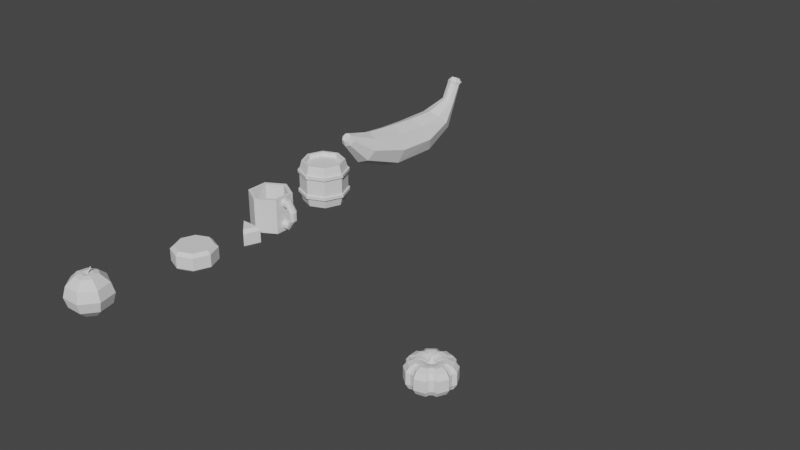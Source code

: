 # Source: Props_test.blend  (saved by Blender 2.91.10; exported with 4.5.12 LTS)
import bpy
from mathutils import Matrix  # noqa: F401  (used for matrix-valued properties, if any)

bpy.ops.wm.read_factory_settings(use_empty=True)
scene = bpy.context.scene
scene.name = 'Scene'

# ---- collections
col_collection = bpy.data.collections.new('Collection'); scene.collection.children.link(col_collection)

# ---- node groups
ng_auto_smooth = bpy.data.node_groups.new('Auto Smooth', 'GeometryNodeTree')
_s = ng_auto_smooth.interface.new_socket(name='Geometry', in_out='OUTPUT', socket_type='NodeSocketGeometry')
_s = ng_auto_smooth.interface.new_socket(name='Geometry', in_out='INPUT', socket_type='NodeSocketGeometry')
_s = ng_auto_smooth.interface.new_socket(name='Angle', in_out='INPUT', socket_type='NodeSocketFloat')
_s.subtype = 'ANGLE'
_s.min_value = 0.0
_s.max_value = 3.142
ng_auto_smooth.is_modifier = True
_N = ng_auto_smooth.nodes; _L = ng_auto_smooth.links
n0 = _N.new('NodeGroupOutput'); n0.name = 'Group Output'; n0.location = (480, -100)
n1 = _N.new('NodeGroupInput'); n1.name = 'Group Input'; n1.location = (-420, -300)
n2 = _N.new('NodeGroupInput'); n2.name = 'Group Input.001'; n2.location = (-60, -100)
n3 = _N.new('GeometryNodeSetShadeSmooth'); n3.name = 'Set Shade Smooth'; n3.location = (120, -100)
n3.domain = 'EDGE'
n4 = _N.new('GeometryNodeSetShadeSmooth'); n4.name = 'Set Shade Smooth.001'; n4.location = (300, -100)
n5 = _N.new('GeometryNodeInputMeshEdgeAngle'); n5.name = 'Edge Angle'; n5.location = (-420, -220)
n6 = _N.new('GeometryNodeInputEdgeSmooth'); n6.name = 'Is Edge Smooth'; n6.location = (-60, -160)
n7 = _N.new('GeometryNodeInputShadeSmooth'); n7.name = 'Is Face Smooth'; n7.location = (-240, -340)
n8 = _N.new('FunctionNodeBooleanMath'); n8.name = 'Boolean Math'; n8.location = (-60, -220)
n9 = _N.new('FunctionNodeCompare'); n9.name = 'Compare'; n9.location = (-240, -180)
n9.operation = 'LESS_EQUAL'
_L.new(n5.outputs[0], n9.inputs[0])
_L.new(n4.outputs[0], n0.inputs[0])
_L.new(n1.outputs[1], n9.inputs[1])
_L.new(n9.outputs[0], n8.inputs[0])
_L.new(n7.outputs[0], n8.inputs[1])
_L.new(n2.outputs[0], n3.inputs[0])
_L.new(n6.outputs[0], n3.inputs[1])
_L.new(n3.outputs[0], n4.inputs[0])
_L.new(n8.outputs[0], n3.inputs[2])
n0.is_active_output = True

# ---- world
world_world = bpy.data.worlds.new('World'); scene.world = world_world
world_world.use_nodes = True; world_world.node_tree.nodes.clear()
_N = world_world.node_tree.nodes; _L = world_world.node_tree.links
n0 = _N.new('ShaderNodeOutputWorld'); n0.name = 'World Output'; n0.location = (300, 300)
n1 = _N.new('ShaderNodeBackground'); n1.name = 'Background'; n1.location = (10, 300)
n1.inputs[0].default_value = (0.05088, 0.05088, 0.05088, 1.0)
_L.new(n1.outputs[0], n0.inputs[0])
n0.is_active_output = True
world_world.color = (0.05088, 0.05088, 0.05088)
world_world.use_sun_shadow = False
world_world.sun_shadow_jitter_overblur = 0.0

# ---- meshes
me_pumking = bpy.data.meshes.new('Pumking')
me_pumking.from_pydata([(0.0007974, 2.754, -0.3095), (0.0007979, 2.754, 0.3577), (1.205, 2.48, -0.3095), (1.205, 2.48, 0.3577), (2.171, 1.709, -0.3095), (2.171, 1.709, 0.3577), (2.707, 0.5966, -0.3095), (2.707, 0.5966, 0.3577), (2.707, -0.6386, -0.3095), (2.707, -0.6386, 0.3577), (2.171, -1.751, -0.3095), (2.171, -1.751, 0.3577), (1.205, -2.522, -0.3095), (1.205, -2.522, 0.3577), (0.0007979, -2.796, -0.3095), (0.0007984, -2.796, 0.3577), (-1.203, -2.522, -0.3095), (-1.203, -2.522, 0.3577), (-2.169, -1.751, -0.3095), (-2.169, -1.751, 0.3577), (-2.705, -0.6386, -0.3095), (-2.705, -0.6386, 0.3577), (-2.705, 0.5966, -0.3095), (-2.705, 0.5966, 0.3577), (-2.169, 1.709, -0.3095), (-2.169, 1.709, 0.3577), (-1.203, 2.48, -0.3095), (-1.203, 2.48, 0.3577), (2.429, 0.1848, -0.3095), (2.429, -0.2269, -0.3095), (2.429, -0.2269, 0.3577), (2.429, 0.1848, 0.3577), (1.658, -1.775, -0.3095), (1.336, -2.032, -0.3095), (1.336, -2.032, 0.3577), (1.658, -1.775, 0.3577), (-0.3389, -2.434, -0.3095), (-0.7403, -2.343, -0.3095), (-0.7403, -2.343, 0.3577), (-0.3388, -2.434, 0.3577), (-2.098, -1.26, -0.3095), (-2.276, -0.8892, -0.3095), (-2.276, -0.8892, 0.3577), (-2.098, -1.26, 0.3577), (-2.276, 0.8471, -0.3095), (-2.098, 1.218, -0.3095), (-2.098, 1.218, 0.3577), (-2.276, 0.8471, 0.3577), (-0.7403, 2.301, -0.3095), (-0.3389, 2.392, -0.3095), (-0.3388, 2.392, 0.3577), (-0.7403, 2.301, 0.3577), (1.354, 2.006, -0.3095), (1.676, 1.749, -0.3095), (1.676, 1.749, 0.3577), (1.354, 2.006, 0.3577), (1.032, 2.121, 0.6356), (0.0006172, 2.357, 0.6356), (1.16, 1.715, 0.6356), (2.318, 0.5082, 0.6356), (1.859, 1.461, 0.6356), (2.081, 0.1555, 0.6356), (1.859, -1.503, 0.6356), (2.318, -0.5499, 0.6356), (1.42, -1.524, 0.6356), (0.0006176, -2.398, 0.6356), (1.032, -2.163, 0.6356), (-0.2903, -2.088, 0.6356), (-1.858, -1.503, 0.6356), (-1.031, -2.163, 0.6356), (-1.797, -1.082, 0.6356), (-2.317, 0.5082, 0.6356), (-2.317, -0.5499, 0.6356), (-1.95, 0.7228, 0.6356), (-1.031, 2.121, 0.6356), (-1.858, 1.461, 0.6356), (-0.6342, 1.968, 0.6356), (2.081, -0.1972, 0.6356), (1.145, -1.743, 0.6356), (-0.6342, -2.01, 0.6356), (-1.95, -0.7645, 0.6356), (-1.797, 1.041, 0.6356), (-0.2903, 2.046, 0.6356), (1.435, 1.495, 0.6356), (0.0006324, 2.391, -0.6154), (1.047, 2.152, -0.6154), (1.456, 1.517, -0.6154), (1.886, 1.483, -0.6154), (2.352, 0.5158, -0.6154), (2.111, -0.1998, -0.6154), (2.352, -0.5576, -0.6154), (1.886, -1.525, -0.6154), (1.161, -1.768, -0.6154), (1.047, -2.194, -0.6154), (0.0006329, -2.433, -0.6154), (-0.6433, -2.038, -0.6154), (-1.046, -2.194, -0.6154), (-1.885, -1.525, -0.6154), (-1.978, -0.7753, -0.6154), (-2.351, -0.5576, -0.6154), (-2.351, 0.5158, -0.6154), (-1.823, 1.056, -0.6154), (-1.885, 1.483, -0.6154), (-1.046, 2.152, -0.6154), (-0.2945, 2.076, -0.6154), (2.111, 0.158, -0.6154), (1.441, -1.545, -0.6154), (-0.2945, -2.118, -0.6154), (-1.823, -1.098, -0.6154), (-1.978, 0.7335, -0.6154), (-0.6433, 1.997, -0.6154), (1.176, 1.74, -0.6154), (0.7455, 1.527, 0.7774), (0.0003177, 1.697, 0.7774), (0.8376, 1.234, 0.7774), (1.675, 0.3616, 0.7774), (1.343, 1.05, 0.7774), (1.503, 0.1068, 0.7774), (1.343, -1.091, 0.7774), (1.675, -0.4028, 0.7774), (1.026, -1.106, 0.7774), (0.0003177, -1.738, 0.7774), (0.7455, -1.568, 0.7774), (-0.2099, -1.514, 0.7774), (-1.342, -1.091, 0.7774), (-0.7449, -1.568, 0.7774), (-1.298, -0.7874, 0.7774), (-1.674, 0.3616, 0.7774), (-1.674, -0.4028, 0.7774), (-1.409, 0.5166, 0.7774), (-0.7449, 1.527, 0.7774), (-1.342, 1.05, 0.7774), (-0.4583, 1.416, 0.7774), (1.503, -0.148, 0.7774), (0.8267, -1.265, 0.7774), (-0.4583, -1.457, 0.7774), (-1.409, -0.5578, 0.7774), (-1.298, 0.7462, 0.7774), (-0.2099, 1.473, 0.7774), (1.037, 1.075, 0.7774), (0.0002905, 1.638, -0.7553), (0.7201, 1.474, -0.7553), (1.002, 1.038, -0.7553), (1.297, 1.014, -0.7553), (1.618, 0.3486, -0.7553), (1.452, -0.1436, -0.7553), (1.618, -0.3897, -0.7553), (1.297, -1.055, -0.7553), (0.7986, -1.223, -0.7553), (0.7201, -1.515, -0.7553), (0.000291, -1.68, -0.7553), (-0.4427, -1.408, -0.7553), (-0.7195, -1.515, -0.7553), (-1.297, -1.055, -0.7553), (-1.361, -0.5395, -0.7553), (-1.617, -0.3897, -0.7553), (-1.617, 0.3486, -0.7553), (-1.254, 0.7201, -0.7553), (-1.297, 1.014, -0.7553), (-0.7195, 1.474, -0.7553), (-0.2027, 1.422, -0.7553), (1.452, 0.1025, -0.7553), (0.991, -1.069, -0.7553), (-0.2027, -1.463, -0.7553), (-1.254, -0.7612, -0.7553), (-1.361, 0.4984, -0.7553), (-0.4427, 1.367, -0.7553), (0.8091, 1.191, -0.7553), (0.5266, 1.073, 0.7607), (8.882e-05, 1.193, 0.7607), (0.5917, 0.8658, 0.7607), (1.183, 0.2496, 0.7607), (0.9488, 0.7362, 0.7607), (1.062, 0.06962, 0.7607), (0.9488, -0.777, 0.7607), (1.183, -0.2904, 0.7607), (0.7247, -0.7874, 0.7607), (8.882e-05, -1.234, 0.7607), (0.5266, -1.114, 0.7607), (-0.1484, -1.076, 0.7607), (-0.9487, -0.777, 0.7607), (-0.5264, -1.114, 0.7607), (-0.9174, -0.5621, 0.7607), (-1.183, 0.2496, 0.7607), (-1.183, -0.2904, 0.7607), (-0.9955, 0.3592, 0.7607), (-0.5264, 1.073, 0.7607), (-0.9487, 0.7362, 0.7607), (-0.3239, 0.9947, 0.7607), (1.062, -0.1104, 0.7607), (0.584, -0.8997, 0.7607), (-0.3239, -1.035, 0.7607), (-0.9955, -0.4, 0.7607), (-0.9174, 0.5214, 0.7607), (-0.1484, 1.035, 0.7607), (0.7324, 0.7536, 0.7607), (0.2048, 0.4058, 0.634), (-0.0002474, 0.4526, 0.634), (0.2302, 0.3251, 0.634), (0.4606, 0.08509, 0.634), (0.3693, 0.2746, 0.634), (0.4133, 0.01497, 0.634), (0.3693, -0.3148, 0.634), (0.4606, -0.1253, 0.634), (0.282, -0.3189, 0.634), (-0.0002474, -0.4927, 0.634), (0.2048, -0.4459, 0.634), (-0.05809, -0.4311, 0.634), (-0.3698, -0.3148, 0.634), (-0.2053, -0.4459, 0.634), (-0.3576, -0.2311, 0.634), (-0.4611, 0.08509, 0.634), (-0.4611, -0.1253, 0.634), (-0.388, 0.1278, 0.634), (-0.2053, 0.4058, 0.634), (-0.3698, 0.2746, 0.634), (-0.1264, 0.3753, 0.634), (0.4133, -0.05515, 0.634), (0.2272, -0.3626, 0.634), (-0.1264, -0.4155, 0.634), (-0.388, -0.1679, 0.634), (-0.3576, 0.1909, 0.634), (-0.05809, 0.3909, 0.634), (0.285, 0.2814, 0.634), (-5.948e-05, 0.8674, -0.7488), (0.3851, 0.7795, -0.7488), (0.5356, 0.5459, -0.7488), (0.6939, 0.5332, -0.7488), (0.8653, 0.1773, -0.7488), (0.7765, -0.08609, -0.7488), (0.8653, -0.2178, -0.7488), (0.6939, -0.5737, -0.7488), (0.427, -0.6634, -0.7488), (0.3851, -0.82, -0.7488), (-5.948e-05, -0.9079, -0.7488), (-0.2371, -0.7627, -0.7488), (-0.3852, -0.82, -0.7488), (-0.694, -0.5737, -0.7488), (-0.7283, -0.2979, -0.7488), (-0.8654, -0.2178, -0.7488), (-0.8654, 0.1773, -0.7488), (-0.6712, 0.376, -0.7488), (-0.694, 0.5332, -0.7488), (-0.3852, 0.7795, -0.7488), (-0.1087, 0.7515, -0.7488), (0.7765, 0.04558, -0.7488), (0.53, -0.5813, -0.7488), (-0.1087, -0.792, -0.7488), (-0.6712, -0.4165, -0.7488), (-0.7283, 0.2574, -0.7488), (-0.2371, 0.7222, -0.7488), (0.4327, 0.628, -0.7488), (-0.0002836, 0.3738, -0.6805), (0.1706, 0.3348, -0.6805), (0.2374, 0.2312, -0.6805), (0.3077, 0.2255, -0.6805), (0.3837, 0.06759, -0.6805), (0.3443, -0.04927, -0.6805), (0.3837, -0.1077, -0.6805), (0.3077, -0.2656, -0.6805), (0.1892, -0.3055, -0.6805), (0.1706, -0.3749, -0.6805), (-0.0002836, -0.4139, -0.6805), (-0.1055, -0.3495, -0.6805), (-0.1712, -0.3749, -0.6805), (-0.3082, -0.2656, -0.6805), (-0.3234, -0.1433, -0.6805), (-0.3843, -0.1077, -0.6805), (-0.3843, 0.06759, -0.6805), (-0.2981, 0.1558, -0.6805), (-0.3082, 0.2255, -0.6805), (-0.1712, 0.3348, -0.6805), (-0.04849, 0.3224, -0.6805), (0.3443, 0.009161, -0.6805), (0.2349, -0.269, -0.6805), (-0.04849, -0.3625, -0.6805), (-0.2981, -0.1959, -0.6805), (-0.3234, 0.1031, -0.6805), (-0.1055, 0.3094, -0.6805), (0.1917, 0.2676, -0.6805), (0.1011, 0.1908, 0.7192), (-0.0003561, 0.2139, 0.7192), (0.1137, 0.1508, 0.7192), (0.2277, 0.03206, 0.7192), (0.1825, 0.1258, 0.7192), (0.2043, -0.002642, 0.7192), (0.1825, -0.1658, 0.7192), (0.2277, -0.07204, 0.7192), (0.1393, -0.1678, 0.7192), (-0.0003561, -0.2539, 0.7192), (0.1011, -0.2307, 0.7192), (-0.02898, -0.2234, 0.7192), (-0.1832, -0.1658, 0.7192), (-0.1018, -0.2307, 0.7192), (-0.1772, -0.1244, 0.7192), (-0.2284, 0.03206, 0.7192), (-0.2284, -0.07204, 0.7192), (-0.1923, 0.05317, 0.7192), (-0.1018, 0.1908, 0.7192), (-0.1832, 0.1258, 0.7192), (-0.06281, 0.1757, 0.7192), (0.2043, -0.03734, 0.7192), (0.1122, -0.1895, 0.7192), (-0.06281, -0.2157, 0.7192), (-0.1923, -0.09316, 0.7192), (-0.1772, 0.08444, 0.7192), (-0.02898, 0.1834, 0.7192), (0.1408, 0.1292, 0.7192), (0.07515, 0.3385, 0.9724), (0.01043, 0.354, 0.9687), (0.08231, 0.3152, 0.9781), (0.1529, 0.2441, 0.9953), (0.126, 0.2993, 0.9819), (0.1371, 0.2246, 1.0), (0.1194, 0.1307, 1.023), (0.1506, 0.184, 1.01), (0.09161, 0.1304, 1.023), (-0.0001291, 0.08358, 1.035), (0.06564, 0.09486, 1.032), (-0.01784, 0.1018, 1.03), (-0.1157, 0.1383, 1.021), (-0.06485, 0.09907, 1.031), (-0.1109, 0.1621, 1.016), (-0.1403, 0.2536, 0.9933), (-0.1426, 0.1934, 1.008), (-0.1166, 0.2651, 0.9905), (-0.05534, 0.3427, 0.9715), (-0.1091, 0.3069, 0.9803), (-0.03058, 0.3332, 0.9738), (0.1363, 0.2045, 1.005), (0.07368, 0.1185, 1.026), (-0.03942, 0.107, 1.029), (-0.1199, 0.1805, 1.011), (-0.1062, 0.2828, 0.9862), (-0.008662, 0.3369, 0.9729), (0.09927, 0.3021, 0.9813)], [], [(0, 1, 3, 2), (53, 54, 5, 4), (4, 5, 7, 6), (29, 30, 9, 8), (8, 9, 11, 10), (33, 34, 13, 12), (12, 13, 15, 14), (37, 38, 17, 16), (16, 17, 19, 18), (41, 42, 21, 20), (20, 21, 23, 22), (45, 46, 25, 24), (54, 55, 58, 83), (24, 25, 27, 26), (49, 50, 1, 0), (41, 20, 99, 98), (6, 7, 31, 28), (28, 31, 30, 29), (10, 11, 35, 32), (32, 35, 34, 33), (14, 15, 39, 36), (36, 39, 38, 37), (18, 19, 43, 40), (40, 43, 42, 41), (22, 23, 47, 44), (44, 47, 46, 45), (26, 27, 51, 48), (48, 51, 50, 49), (2, 3, 55, 52), (52, 55, 54, 53), (57, 82, 138, 113), (11, 9, 63, 62), (51, 27, 74, 76), (25, 46, 81, 75), (3, 1, 57, 56), (46, 47, 73, 81), (43, 19, 68, 70), (17, 38, 79, 69), (38, 39, 67, 79), (35, 11, 62, 64), (9, 30, 77, 63), (30, 31, 61, 77), (55, 3, 56, 58), (23, 21, 72, 71), (15, 13, 66, 65), (1, 50, 82, 57), (50, 51, 76, 82), (7, 5, 60, 59), (47, 23, 71, 73), (21, 42, 80, 72), (42, 43, 70, 80), (39, 15, 65, 67), (13, 34, 78, 66), (34, 35, 64, 78), (31, 7, 59, 61), (27, 25, 75, 74), (19, 17, 69, 68), (5, 54, 83, 60), (96, 97, 153, 152), (36, 37, 95, 107), (6, 28, 105, 88), (33, 12, 93, 92), (28, 29, 89, 105), (53, 4, 87, 86), (20, 22, 100, 99), (26, 48, 110, 103), (12, 14, 94, 93), (48, 49, 104, 110), (18, 40, 108, 97), (4, 6, 88, 87), (45, 24, 102, 101), (40, 41, 98, 108), (10, 32, 106, 91), (37, 16, 96, 95), (32, 33, 92, 106), (29, 8, 90, 89), (24, 26, 103, 102), (2, 52, 111, 85), (16, 18, 97, 96), (52, 53, 86, 111), (22, 44, 109, 100), (8, 10, 91, 90), (49, 0, 84, 104), (44, 45, 101, 109), (0, 2, 85, 84), (14, 36, 107, 94), (135, 123, 179, 191), (73, 71, 127, 129), (82, 76, 132, 138), (74, 75, 131, 130), (60, 83, 139, 116), (76, 74, 130, 132), (56, 57, 113, 112), (83, 58, 114, 139), (63, 77, 133, 119), (58, 56, 112, 114), (77, 61, 117, 133), (59, 60, 116, 115), (66, 78, 134, 122), (61, 59, 115, 117), (78, 64, 120, 134), (62, 63, 119, 118), (69, 79, 135, 125), (64, 62, 118, 120), (79, 67, 123, 135), (65, 66, 122, 121), (72, 80, 136, 128), (67, 65, 121, 123), (80, 70, 126, 136), (68, 69, 125, 124), (75, 81, 137, 131), (70, 68, 124, 126), (81, 73, 129, 137), (71, 72, 128, 127), (162, 148, 232, 246), (100, 109, 165, 156), (98, 99, 155, 154), (109, 101, 157, 165), (99, 100, 156, 155), (103, 110, 166, 159), (101, 102, 158, 157), (110, 104, 160, 166), (102, 103, 159, 158), (85, 111, 167, 141), (104, 84, 140, 160), (84, 85, 141, 140), (111, 86, 142, 167), (88, 105, 161, 144), (86, 87, 143, 142), (105, 89, 145, 161), (87, 88, 144, 143), (91, 106, 162, 147), (89, 90, 146, 145), (106, 92, 148, 162), (90, 91, 147, 146), (94, 107, 163, 150), (92, 93, 149, 148), (107, 95, 151, 163), (93, 94, 150, 149), (97, 108, 164, 153), (95, 96, 152, 151), (108, 98, 154, 164), (170, 168, 196, 198), (121, 122, 178, 177), (128, 136, 192, 184), (123, 121, 177, 179), (136, 126, 182, 192), (124, 125, 181, 180), (131, 137, 193, 187), (126, 124, 180, 182), (137, 129, 185, 193), (127, 128, 184, 183), (113, 138, 194, 169), (129, 127, 183, 185), (138, 132, 188, 194), (130, 131, 187, 186), (116, 139, 195, 172), (132, 130, 186, 188), (112, 113, 169, 168), (139, 114, 170, 195), (119, 133, 189, 175), (114, 112, 168, 170), (133, 117, 173, 189), (115, 116, 172, 171), (122, 134, 190, 178), (117, 115, 171, 173), (134, 120, 176, 190), (118, 119, 175, 174), (125, 135, 191, 181), (120, 118, 174, 176), (219, 207, 291, 303), (189, 173, 201, 217), (171, 172, 200, 199), (178, 190, 218, 206), (173, 171, 199, 201), (190, 176, 204, 218), (174, 175, 203, 202), (181, 191, 219, 209), (176, 174, 202, 204), (191, 179, 207, 219), (177, 178, 206, 205), (184, 192, 220, 212), (179, 177, 205, 207), (192, 182, 210, 220), (180, 181, 209, 208), (187, 193, 221, 215), (182, 180, 208, 210), (193, 185, 213, 221), (183, 184, 212, 211), (169, 194, 222, 197), (185, 183, 211, 213), (194, 188, 216, 222), (186, 187, 215, 214), (172, 195, 223, 200), (188, 186, 214, 216), (168, 169, 197, 196), (195, 170, 198, 223), (175, 189, 217, 203), (249, 241, 269, 277), (146, 147, 231, 230), (150, 163, 247, 234), (148, 149, 233, 232), (163, 151, 235, 247), (149, 150, 234, 233), (153, 164, 248, 237), (151, 152, 236, 235), (164, 154, 238, 248), (152, 153, 237, 236), (156, 165, 249, 240), (154, 155, 239, 238), (165, 157, 241, 249), (155, 156, 240, 239), (159, 166, 250, 243), (157, 158, 242, 241), (166, 160, 244, 250), (158, 159, 243, 242), (141, 167, 251, 225), (160, 140, 224, 244), (140, 141, 225, 224), (167, 142, 226, 251), (144, 161, 245, 228), (142, 143, 227, 226), (161, 145, 229, 245), (143, 144, 228, 227), (147, 162, 246, 231), (145, 146, 230, 229), (252, 253, 279, 254, 255, 256, 273, 257, 258, 259, 274, 260, 261, 262, 275, 263, 264, 265, 276, 266, 267, 268, 277, 269, 270, 271, 278, 272), (239, 240, 268, 267), (243, 250, 278, 271), (241, 242, 270, 269), (250, 244, 272, 278), (242, 243, 271, 270), (225, 251, 279, 253), (244, 224, 252, 272), (224, 225, 253, 252), (251, 226, 254, 279), (228, 245, 273, 256), (226, 227, 255, 254), (245, 229, 257, 273), (227, 228, 256, 255), (231, 246, 274, 259), (229, 230, 258, 257), (246, 232, 260, 274), (230, 231, 259, 258), (234, 247, 275, 262), (232, 233, 261, 260), (247, 235, 263, 275), (233, 234, 262, 261), (237, 248, 276, 265), (235, 236, 264, 263), (248, 238, 266, 276), (236, 237, 265, 264), (240, 249, 277, 268), (238, 239, 267, 266), (298, 299, 327, 326), (205, 206, 290, 289), (212, 220, 304, 296), (207, 205, 289, 291), (220, 210, 294, 304), (208, 209, 293, 292), (215, 221, 305, 299), (210, 208, 292, 294), (221, 213, 297, 305), (211, 212, 296, 295), (197, 222, 306, 281), (213, 211, 295, 297), (222, 216, 300, 306), (214, 215, 299, 298), (200, 223, 307, 284), (216, 214, 298, 300), (196, 197, 281, 280), (223, 198, 282, 307), (203, 217, 301, 287), (198, 196, 280, 282), (217, 201, 285, 301), (199, 200, 284, 283), (206, 218, 302, 290), (201, 199, 283, 285), (218, 204, 288, 302), (202, 203, 287, 286), (209, 219, 303, 293), (204, 202, 286, 288), (308, 309, 334, 328, 326, 327, 333, 325, 323, 324, 332, 322, 320, 321, 331, 319, 317, 318, 330, 316, 314, 315, 329, 313, 311, 312, 335, 310), (284, 307, 335, 312), (300, 298, 326, 328), (280, 281, 309, 308), (307, 282, 310, 335), (287, 301, 329, 315), (282, 280, 308, 310), (301, 285, 313, 329), (283, 284, 312, 311), (290, 302, 330, 318), (285, 283, 311, 313), (302, 288, 316, 330), (286, 287, 315, 314), (293, 303, 331, 321), (288, 286, 314, 316), (303, 291, 319, 331), (289, 290, 318, 317), (296, 304, 332, 324), (291, 289, 317, 319), (304, 294, 322, 332), (292, 293, 321, 320), (299, 305, 333, 327), (294, 292, 320, 322), (305, 297, 325, 333), (295, 296, 324, 323), (281, 306, 334, 309), (297, 295, 323, 325), (306, 300, 328, 334)])
_uv = me_pumking.uv_layers.new(name='UVMap')
_uv.uv.foreach_set('vector', [0.7049, 0.2585, 0.6688, 0.2585, 0.6688, 0.1917, 0.7049, 0.1917, 0.7049, 0.1426, 0.6688, 0.1426, 0.6688, 0.1158, 0.7049, 0.1158, 0.7049, 0.1158, 0.6688, 0.1158, 0.6688, 0.04908, 0.7049, 0.04908, 0.7049, 1.0, 0.6688, 1.0, 0.6688, 0.9732, 0.7049, 0.9732, 0.7049, 0.9732, 0.6688, 0.9732, 0.6688, 0.9064, 0.7049, 0.9064, 0.7049, 0.8565, 0.6688, 0.8565, 0.6688, 0.8291, 0.7049, 0.8291, 0.7049, 0.8291, 0.6688, 0.8291, 0.6688, 0.7623, 0.7049, 0.7623, 0.7049, 0.7132, 0.6688, 0.7132, 0.6688, 0.6864, 0.7049, 0.6864, 0.7049, 0.6864, 0.6688, 0.6864, 0.6688, 0.6197, 0.7049, 0.6197, 0.7049, 0.5706, 0.6688, 0.5706, 0.6688, 0.5438, 0.7049, 0.5438, 0.7049, 0.5438, 0.6688, 0.5438, 0.6688, 0.477, 0.7049, 0.477, 0.7049, 0.4279, 0.6688, 0.4279, 0.6688, 0.4011, 0.7049, 0.4011, 0.5739, 0.3395, 0.5524, 0.3451, 0.5478, 0.3215, 0.5663, 0.3166, 0.7049, 0.4011, 0.6688, 0.4011, 0.6688, 0.3344, 0.7049, 0.3344, 0.7049, 0.2853, 0.6688, 0.2853, 0.6688, 0.2585, 0.7049, 0.2585, 0.02359, 0.2588, 0.003931, 0.2405, 0.02892, 0.2347, 0.04601, 0.2505, 0.7049, 0.04908, 0.6688, 0.04908, 0.6688, 0.02225, 0.7049, 0.02225, 0.7049, 0.02225, 0.6688, 0.02225, 0.6688, 0.0, 0.7049, 5.858e-08, 0.7049, 0.9064, 0.6688, 0.9064, 0.6688, 0.8787, 0.7049, 0.8787, 0.7049, 0.8787, 0.6688, 0.8787, 0.6688, 0.8565, 0.7049, 0.8565, 0.7049, 0.7623, 0.6688, 0.7623, 0.6688, 0.7355, 0.7049, 0.7355, 0.7049, 0.7355, 0.6688, 0.7355, 0.6688, 0.7132, 0.7049, 0.7132, 0.7049, 0.6197, 0.6688, 0.6197, 0.6688, 0.5928, 0.7049, 0.5928, 0.7049, 0.5928, 0.6688, 0.5928, 0.6688, 0.5706, 0.7049, 0.5706, 0.7049, 0.477, 0.6688, 0.477, 0.6688, 0.4502, 0.7049, 0.4502, 0.7049, 0.4502, 0.6688, 0.4502, 0.6688, 0.4279, 0.7049, 0.4279, 0.7049, 0.3344, 0.6688, 0.3344, 0.6688, 0.3075, 0.7049, 0.3075, 0.7049, 0.3075, 0.6688, 0.3075, 0.6688, 0.2853, 0.7049, 0.2853, 0.7049, 0.1917, 0.6688, 0.1917, 0.6688, 0.1649, 0.7049, 0.1649, 0.7049, 0.1649, 0.6688, 0.1649, 0.6688, 0.1426, 0.7049, 0.1426, 0.1247, 0.6539, 0.109, 0.6371, 0.1143, 0.6053, 0.1257, 0.6175, 0.6205, 0.02674, 0.6688, 0.07281, 0.6476, 0.08818, 0.6062, 0.04871, 0.4305, 0.322, 0.4037, 0.3206, 0.4204, 0.3004, 0.4434, 0.3016, 0.361, 0.2693, 0.3645, 0.2427, 0.3869, 0.2337, 0.3839, 0.2565, 0.532, 0.3625, 0.4657, 0.3544, 0.4736, 0.3294, 0.5303, 0.3363, 0.3645, 0.2427, 0.3576, 0.2215, 0.381, 0.2156, 0.3869, 0.2337, 0.3734, 0.09842, 0.3732, 0.07159, 0.3943, 0.08713, 0.3945, 0.1101, 0.4219, 0.02592, 0.4486, 0.02783, 0.459, 0.04965, 0.436, 0.04801, 0.4486, 0.02783, 0.4693, 0.01966, 0.4767, 0.04265, 0.459, 0.04965, 0.5929, 0.02913, 0.6205, 0.02674, 0.6062, 0.04871, 0.5825, 0.05076, 0.6688, 0.07281, 0.6684, 0.09963, 0.6472, 0.1112, 0.6476, 0.08818, 0.6688, 0.2595, 0.657, 0.2784, 0.6375, 0.2643, 0.6476, 0.2481, 0.5524, 0.3451, 0.532, 0.3625, 0.5303, 0.3363, 0.5478, 0.3215, 0.339, 0.2021, 0.3432, 0.1355, 0.3686, 0.1419, 0.3651, 0.199, 0.4876, 0.0, 0.5543, 0.0001414, 0.5495, 0.02593, 0.4923, 0.02581, 0.4657, 0.3544, 0.45, 0.3326, 0.4601, 0.3107, 0.4736, 0.3294, 0.45, 0.3326, 0.4305, 0.322, 0.4434, 0.3016, 0.4601, 0.3107, 0.6541, 0.305, 0.6003, 0.3446, 0.5888, 0.321, 0.6349, 0.2871, 0.3576, 0.2215, 0.339, 0.2021, 0.3651, 0.199, 0.381, 0.2156, 0.3432, 0.1355, 0.3639, 0.1185, 0.3864, 0.1274, 0.3686, 0.1419, 0.3639, 0.1185, 0.3734, 0.09842, 0.3945, 0.1101, 0.3864, 0.1274, 0.4693, 0.01966, 0.4876, 0.0, 0.4923, 0.02581, 0.4767, 0.04265, 0.5543, 0.0001414, 0.5723, 0.02083, 0.5649, 0.04365, 0.5495, 0.02593, 0.5723, 0.02083, 0.5929, 0.02913, 0.5825, 0.05076, 0.5649, 0.04365, 0.657, 0.2784, 0.6541, 0.305, 0.6349, 0.2871, 0.6375, 0.2643, 0.4037, 0.3206, 0.361, 0.2693, 0.3839, 0.2565, 0.4204, 0.3004, 0.3732, 0.07159, 0.4219, 0.02592, 0.436, 0.04801, 0.3943, 0.08713, 0.6003, 0.3446, 0.5739, 0.3395, 0.5663, 0.3166, 0.5888, 0.321, 0.4089, 0.6135, 0.364, 0.5768, 0.3966, 0.5512, 0.4275, 0.5765, 0.1259, 0.3647, 0.1058, 0.3551, 0.1175, 0.3342, 0.1349, 0.3426, 0.3162, 0.04201, 0.3244, 0.06756, 0.3074, 0.08436, 0.3003, 0.06216, 0.2309, 0.3737, 0.2099, 0.3912, 0.2079, 0.3656, 0.2261, 0.3503, 0.3244, 0.06756, 0.339, 0.0843, 0.3201, 0.09891, 0.3074, 0.08436, 0.2317, 0.01723, 0.2576, 0.01017, 0.2493, 0.03449, 0.2268, 0.04062, 0.003931, 0.2405, 0.0, 0.1739, 0.02551, 0.1768, 0.02892, 0.2347, 0.06121, 0.05238, 0.08771, 0.04817, 0.1017, 0.06751, 0.0787, 0.07117, 0.2099, 0.3912, 0.1434, 0.385, 0.1502, 0.3602, 0.2079, 0.3656, 0.08771, 0.04817, 0.1065, 0.03624, 0.118, 0.05714, 0.1017, 0.06751, 0.03265, 0.306, 0.03253, 0.2792, 0.05377, 0.2682, 0.05388, 0.2916, 0.2576, 0.01017, 0.3162, 0.04201, 0.3003, 0.06216, 0.2493, 0.03449, 0.02385, 0.1322, 0.02082, 0.1055, 0.0436, 0.1173, 0.04623, 0.1405, 0.03253, 0.2792, 0.02359, 0.2588, 0.04601, 0.2505, 0.05377, 0.2682, 0.2797, 0.3724, 0.2524, 0.3679, 0.2448, 0.3453, 0.2686, 0.3493, 0.1058, 0.3551, 0.07902, 0.354, 0.09417, 0.3333, 0.1175, 0.3342, 0.2524, 0.3679, 0.2309, 0.3737, 0.2261, 0.3503, 0.2448, 0.3453, 0.339, 0.3073, 0.334, 0.3336, 0.3158, 0.3156, 0.3201, 0.2927, 0.02082, 0.1055, 0.06121, 0.05238, 0.0787, 0.07117, 0.0436, 0.1173, 0.1868, 0.0, 0.2096, 0.01406, 0.2077, 0.03787, 0.1878, 0.02565, 0.07902, 0.354, 0.03265, 0.306, 0.05388, 0.2916, 0.09417, 0.3333, 0.2096, 0.01406, 0.2317, 0.01723, 0.2268, 0.04062, 0.2077, 0.03787, 0.0, 0.1739, 0.01737, 0.1535, 0.0406, 0.159, 0.02551, 0.1768, 0.334, 0.3336, 0.2797, 0.3724, 0.2686, 0.3493, 0.3158, 0.3156, 0.1065, 0.03624, 0.1215, 0.01403, 0.1311, 0.03784, 0.118, 0.05714, 0.01737, 0.1535, 0.02385, 0.1322, 0.04623, 0.1405, 0.0406, 0.159, 0.1215, 0.01403, 0.1868, 0.0, 0.1878, 0.02565, 0.1311, 0.03784, 0.1434, 0.385, 0.1259, 0.3647, 0.1349, 0.3426, 0.1502, 0.3602, 0.4047, 0.6427, 0.4182, 0.6397, 0.4215, 0.6634, 0.412, 0.6655, 0.01953, 0.5633, 1.975e-05, 0.5512, 0.0356, 0.5433, 0.04969, 0.552, 0.109, 0.6371, 0.09055, 0.6324, 0.101, 0.6019, 0.1143, 0.6053, 0.06876, 0.6397, 0.02464, 0.6034, 0.05339, 0.5809, 0.08526, 0.6072, 0.2273, 0.6089, 0.2044, 0.6103, 0.1832, 0.5859, 0.1998, 0.5849, 0.09055, 0.6324, 0.06876, 0.6397, 0.08526, 0.6072, 0.101, 0.6019, 0.1808, 0.643, 0.1247, 0.6539, 0.1257, 0.6175, 0.1662, 0.6096, 0.2044, 0.6103, 0.189, 0.6215, 0.1721, 0.5941, 0.1832, 0.5859, 0.2546, 0.4865, 0.2433, 0.5065, 0.2113, 0.511, 0.2195, 0.4965, 0.189, 0.6215, 0.1808, 0.643, 0.1662, 0.6096, 0.1721, 0.5941, 0.2443, 0.5196, 0.2433, 0.5386, 0.2113, 0.5342, 0.2121, 0.5204, 0.2546, 0.5586, 0.2273, 0.6089, 0.1998, 0.5849, 0.2195, 0.5486, 0.1807, 0.4021, 0.1882, 0.4243, 0.1716, 0.4516, 0.1661, 0.4355, 0.2433, 0.5386, 0.2546, 0.5586, 0.2195, 0.5486, 0.2113, 0.5342, 0.1882, 0.4243, 0.2036, 0.4356, 0.1827, 0.4597, 0.1716, 0.4516, 0.2273, 0.4363, 0.2546, 0.4865, 0.2195, 0.4965, 0.1998, 0.4602, 0.06868, 0.4054, 0.09047, 0.4128, 0.1009, 0.4432, 0.0852, 0.438, 0.2036, 0.4356, 0.2273, 0.4363, 0.1998, 0.4602, 0.1827, 0.4597, 0.09047, 0.4128, 0.1089, 0.4081, 0.1143, 0.4399, 0.1009, 0.4432, 0.1246, 0.3912, 0.1807, 0.4021, 0.1661, 0.4355, 0.1256, 0.4277, 0.0, 0.494, 0.0195, 0.4819, 0.04967, 0.4932, 0.03558, 0.502, 0.1089, 0.4081, 0.1246, 0.3912, 0.1256, 0.4277, 0.1143, 0.4399, 0.0195, 0.4819, 0.02762, 0.4646, 0.05554, 0.4807, 0.04967, 0.4932, 0.02459, 0.4418, 0.06868, 0.4054, 0.0852, 0.438, 0.05335, 0.4643, 0.02464, 0.6034, 0.02766, 0.5806, 0.05557, 0.5645, 0.05339, 0.5809, 0.02762, 0.4646, 0.02459, 0.4418, 0.05335, 0.4643, 0.05554, 0.4807, 0.02766, 0.5806, 0.01953, 0.5633, 0.04969, 0.552, 0.05557, 0.5645, 1.975e-05, 0.5512, 0.0, 0.494, 0.03558, 0.502, 0.0356, 0.5433, 0.1409, 0.8002, 0.1305, 0.8085, 0.1105, 0.7783, 0.116, 0.7739, 0.3391, 0.466, 0.3589, 0.4538, 0.3931, 0.4666, 0.3794, 0.475, 0.3589, 0.5362, 0.339, 0.524, 0.3794, 0.5149, 0.3931, 0.5233, 0.3589, 0.4538, 0.3672, 0.4363, 0.3988, 0.4546, 0.3931, 0.4666, 0.339, 0.524, 0.3391, 0.466, 0.3794, 0.475, 0.3794, 0.5149, 0.409, 0.3765, 0.431, 0.3842, 0.4427, 0.4188, 0.4275, 0.4135, 0.3672, 0.4363, 0.3641, 0.4132, 0.3966, 0.4387, 0.3988, 0.4546, 0.431, 0.3842, 0.4498, 0.3795, 0.4556, 0.4156, 0.4427, 0.4188, 0.3641, 0.4132, 0.409, 0.3765, 0.4275, 0.4135, 0.3966, 0.4387, 0.5225, 0.374, 0.5305, 0.3959, 0.5111, 0.4268, 0.5056, 0.4118, 0.4498, 0.3795, 0.4657, 0.3625, 0.4665, 0.4038, 0.4556, 0.4156, 0.4657, 0.3625, 0.5225, 0.374, 0.5056, 0.4118, 0.4665, 0.4038, 0.5305, 0.3959, 0.546, 0.4075, 0.5218, 0.4348, 0.5111, 0.4268, 0.5963, 0.4603, 0.5844, 0.4804, 0.5482, 0.4849, 0.5564, 0.4711, 0.546, 0.4075, 0.5693, 0.409, 0.5378, 0.4358, 0.5218, 0.4348, 0.5844, 0.4804, 0.5853, 0.4997, 0.5488, 0.4982, 0.5482, 0.4849, 0.5693, 0.409, 0.5963, 0.4603, 0.5564, 0.4711, 0.5378, 0.4358, 0.5693, 0.581, 0.5452, 0.5818, 0.5212, 0.5547, 0.5378, 0.5541, 0.5844, 0.5096, 0.5963, 0.5297, 0.5564, 0.5189, 0.5482, 0.5051, 0.5452, 0.5818, 0.5297, 0.5934, 0.5106, 0.5627, 0.5212, 0.5547, 0.5963, 0.5297, 0.5693, 0.581, 0.5378, 0.5541, 0.5564, 0.5189, 0.4656, 0.6275, 0.4497, 0.6105, 0.4555, 0.5744, 0.4665, 0.5862, 0.5297, 0.5934, 0.5225, 0.616, 0.5056, 0.5783, 0.5106, 0.5627, 0.4497, 0.6105, 0.431, 0.6058, 0.4426, 0.5712, 0.4555, 0.5744, 0.5225, 0.616, 0.4656, 0.6275, 0.4665, 0.5862, 0.5056, 0.5783, 0.364, 0.5768, 0.3672, 0.5537, 0.3988, 0.5353, 0.3966, 0.5512, 0.431, 0.6058, 0.4089, 0.6135, 0.4275, 0.5765, 0.4426, 0.5712, 0.3672, 0.5537, 0.3589, 0.5362, 0.3931, 0.5233, 0.3988, 0.5353, 0.6163, 0.7436, 0.6124, 0.7547, 0.5956, 0.7177, 0.5972, 0.7134, 0.4295, 0.6275, 0.4698, 0.6367, 0.458, 0.6613, 0.4295, 0.6548, 0.339, 0.6997, 0.3534, 0.6914, 0.3757, 0.6999, 0.3656, 0.7058, 0.4182, 0.6397, 0.4295, 0.6275, 0.4295, 0.6548, 0.4215, 0.6634, 0.3534, 0.6914, 0.3593, 0.6789, 0.3799, 0.6911, 0.3757, 0.6999, 0.357, 0.6625, 0.3892, 0.6368, 0.4011, 0.6613, 0.3783, 0.6795, 0.357, 0.7783, 0.3593, 0.7618, 0.3799, 0.7497, 0.3783, 0.7613, 0.3593, 0.6789, 0.357, 0.6625, 0.3783, 0.6795, 0.3799, 0.6911, 0.3593, 0.7618, 0.3534, 0.7494, 0.3757, 0.7409, 0.3799, 0.7497, 0.339, 0.741, 0.339, 0.6997, 0.3656, 0.7058, 0.3656, 0.735, 0.4295, 0.8132, 0.4182, 0.8011, 0.4215, 0.7775, 0.4295, 0.786, 0.3534, 0.7494, 0.339, 0.741, 0.3656, 0.735, 0.3757, 0.7409, 0.4182, 0.8011, 0.4047, 0.7981, 0.412, 0.7753, 0.4215, 0.7775, 0.3892, 0.804, 0.357, 0.7783, 0.3783, 0.7613, 0.4011, 0.7795, 0.5021, 0.7784, 0.4856, 0.7797, 0.4691, 0.7623, 0.4808, 0.7614, 0.4047, 0.7981, 0.3892, 0.804, 0.4011, 0.7795, 0.412, 0.7753, 0.4698, 0.8041, 0.4295, 0.8132, 0.4295, 0.786, 0.458, 0.7795, 0.4856, 0.7797, 0.4748, 0.7883, 0.4615, 0.7684, 0.4691, 0.7623, 0.5201, 0.6996, 0.5108, 0.7134, 0.487, 0.7155, 0.4935, 0.7057, 0.4748, 0.7883, 0.4698, 0.8041, 0.458, 0.7795, 0.4615, 0.7684, 0.5108, 0.7136, 0.5108, 0.7274, 0.487, 0.7253, 0.487, 0.7156, 0.5201, 0.7412, 0.5021, 0.7784, 0.4808, 0.7614, 0.4935, 0.7351, 0.4698, 0.6367, 0.4742, 0.6531, 0.4611, 0.6728, 0.458, 0.6613, 0.5108, 0.7274, 0.5201, 0.7412, 0.4935, 0.7351, 0.487, 0.7253, 0.4742, 0.6531, 0.485, 0.6616, 0.4687, 0.6789, 0.4611, 0.6728, 0.5021, 0.6624, 0.5201, 0.6996, 0.4935, 0.7057, 0.4808, 0.6794, 0.3892, 0.6368, 0.4047, 0.6427, 0.412, 0.6655, 0.4011, 0.6613, 0.485, 0.6616, 0.5021, 0.6624, 0.4808, 0.6794, 0.4687, 0.6789, 0.2724, 0.3957, 0.276, 0.3946, 0.2786, 0.4066, 0.2768, 0.4071, 0.6436, 0.6913, 0.6432, 0.701, 0.6076, 0.6968, 0.6078, 0.693, 0.6493, 0.7111, 0.6358, 0.737, 0.6048, 0.7108, 0.61, 0.7007, 0.6124, 0.6334, 0.6159, 0.6449, 0.597, 0.6749, 0.5956, 0.6705, 0.6432, 0.701, 0.6493, 0.7111, 0.61, 0.7007, 0.6076, 0.6968, 0.6159, 0.6449, 0.6237, 0.6507, 0.6, 0.6772, 0.597, 0.6749, 0.6358, 0.6512, 0.6493, 0.677, 0.61, 0.6874, 0.6048, 0.6774, 0.5553, 0.6345, 0.5663, 0.6384, 0.5777, 0.6724, 0.5734, 0.6709, 0.6237, 0.6507, 0.6358, 0.6512, 0.6048, 0.6774, 0.6, 0.6772, 0.5663, 0.6384, 0.5758, 0.6361, 0.5814, 0.6715, 0.5777, 0.6724, 0.5838, 0.6275, 0.6124, 0.6334, 0.5956, 0.6705, 0.5845, 0.6682, 0.5201, 0.6795, 0.5301, 0.6734, 0.5636, 0.686, 0.5597, 0.6884, 0.5758, 0.6361, 0.5838, 0.6275, 0.5845, 0.6682, 0.5814, 0.6715, 0.5301, 0.6734, 0.5343, 0.6646, 0.5652, 0.6826, 0.5636, 0.686, 0.5327, 0.653, 0.5553, 0.6345, 0.5734, 0.6709, 0.5646, 0.6781, 0.5327, 0.7352, 0.5343, 0.7235, 0.5652, 0.7056, 0.5646, 0.7101, 0.5343, 0.6646, 0.5327, 0.653, 0.5646, 0.6781, 0.5652, 0.6826, 0.5343, 0.7235, 0.5301, 0.7148, 0.5636, 0.7021, 0.5652, 0.7056, 0.5201, 0.7087, 0.5201, 0.6795, 0.5597, 0.6884, 0.5597, 0.6998, 0.5838, 0.7606, 0.5758, 0.752, 0.5814, 0.7166, 0.5845, 0.72, 0.5301, 0.7148, 0.5201, 0.7087, 0.5597, 0.6998, 0.5636, 0.7021, 0.5758, 0.752, 0.5664, 0.7497, 0.5777, 0.7157, 0.5814, 0.7166, 0.5553, 0.7536, 0.5327, 0.7352, 0.5646, 0.7101, 0.5734, 0.7173, 0.6358, 0.737, 0.6241, 0.7377, 0.6002, 0.7111, 0.6048, 0.7108, 0.5664, 0.7497, 0.5553, 0.7536, 0.5734, 0.7173, 0.5777, 0.7157, 0.6124, 0.7547, 0.5838, 0.7606, 0.5845, 0.72, 0.5956, 0.7177, 0.6241, 0.7377, 0.6163, 0.7436, 0.5972, 0.7134, 0.6002, 0.7111, 0.6493, 0.677, 0.6432, 0.6871, 0.6076, 0.6914, 0.61, 0.6874, 0.1822, 0.6872, 0.1852, 0.6808, 0.2057, 0.6928, 0.2043, 0.6956, 0.1748, 0.7635, 0.1575, 0.7994, 0.1249, 0.7734, 0.1341, 0.7542, 0.0874, 0.8332, 0.07643, 0.8215, 0.08151, 0.7852, 0.08738, 0.7915, 0.1305, 0.8085, 0.1263, 0.8243, 0.1082, 0.7867, 0.1105, 0.7783, 0.07643, 0.8215, 0.06346, 0.8185, 0.07457, 0.7837, 0.08151, 0.7852, 0.1263, 0.8243, 0.0874, 0.8332, 0.08738, 0.7915, 0.1082, 0.7867, 0.01731, 0.7994, 0.01962, 0.7836, 0.05112, 0.7649, 0.04988, 0.7734, 0.06346, 0.8185, 0.0485, 0.8243, 0.06657, 0.7867, 0.07457, 0.7837, 0.01962, 0.7836, 0.01385, 0.7716, 0.04803, 0.7585, 0.05112, 0.7649, 0.0485, 0.8243, 0.01731, 0.7994, 0.04988, 0.7734, 0.06657, 0.7867, 1.757e-07, 0.7236, 0.01385, 0.7155, 0.04803, 0.7285, 0.04062, 0.7329, 0.01385, 0.7716, 0.0, 0.7635, 0.04062, 0.7542, 0.04803, 0.7585, 0.01385, 0.7155, 0.01962, 0.7035, 0.05112, 0.7221, 0.04803, 0.7285, 0.0, 0.7635, 1.757e-07, 0.7236, 0.04062, 0.7329, 0.04062, 0.7542, 0.0485, 0.6628, 0.06346, 0.6686, 0.07457, 0.7034, 0.06657, 0.7003, 0.01962, 0.7035, 0.01731, 0.6877, 0.04988, 0.7136, 0.05112, 0.7221, 0.06346, 0.6686, 0.07643, 0.6656, 0.08151, 0.7018, 0.07457, 0.7034, 0.01731, 0.6877, 0.0485, 0.6628, 0.06657, 0.7003, 0.04988, 0.7136, 0.1263, 0.6628, 0.1311, 0.6781, 0.1108, 0.7085, 0.1082, 0.7003, 0.07643, 0.6656, 0.0874, 0.6539, 0.08738, 0.6956, 0.08151, 0.7018, 0.0874, 0.6539, 0.1263, 0.6628, 0.1082, 0.7003, 0.08738, 0.6956, 0.1311, 0.6781, 0.1415, 0.6864, 0.1163, 0.7129, 0.1108, 0.7085, 0.1748, 0.7236, 0.1658, 0.7369, 0.1293, 0.74, 0.1341, 0.7329, 0.1415, 0.6864, 0.1575, 0.6876, 0.1249, 0.7136, 0.1163, 0.7129, 0.1658, 0.7369, 0.1658, 0.7502, 0.1293, 0.7471, 0.1293, 0.74, 0.1575, 0.6876, 0.1748, 0.7236, 0.1341, 0.7329, 0.1249, 0.7136, 0.1575, 0.7994, 0.1409, 0.8002, 0.116, 0.7739, 0.1249, 0.7734, 0.1658, 0.7502, 0.1748, 0.7635, 0.1341, 0.7542, 0.1293, 0.7471, 0.3185, 0.4858, 0.3092, 0.4879, 0.3066, 0.4851, 0.3036, 0.4844, 0.3, 0.4858, 0.2926, 0.4799, 0.2931, 0.4761, 0.2918, 0.4732, 0.2885, 0.4713, 0.2885, 0.4619, 0.2919, 0.46, 0.2933, 0.4571, 0.2926, 0.4533, 0.3, 0.4474, 0.3036, 0.4488, 0.3066, 0.4481, 0.3092, 0.4453, 0.3185, 0.4474, 0.3196, 0.451, 0.3221, 0.453, 0.3259, 0.4533, 0.33, 0.4619, 0.3279, 0.465, 0.3279, 0.4682, 0.33, 0.4713, 0.3259, 0.4799, 0.3221, 0.4802, 0.3196, 0.4821, 0.1748, 0.713, 0.1748, 0.6916, 0.2011, 0.6976, 0.2011, 0.707, 0.2006, 0.6589, 0.2087, 0.6618, 0.2161, 0.6843, 0.2125, 0.683, 0.1852, 0.6808, 0.184, 0.6723, 0.2052, 0.689, 0.2057, 0.6928, 0.2087, 0.6618, 0.2156, 0.6602, 0.2192, 0.6836, 0.2161, 0.6843, 0.184, 0.6723, 0.2006, 0.6589, 0.2125, 0.683, 0.2052, 0.689, 0.2423, 0.6584, 0.2451, 0.6665, 0.2323, 0.6864, 0.231, 0.6828, 0.2156, 0.6602, 0.2215, 0.6539, 0.2218, 0.6808, 0.2192, 0.6836, 0.2215, 0.6539, 0.2423, 0.6584, 0.231, 0.6828, 0.2218, 0.6808, 0.2451, 0.6665, 0.2508, 0.6708, 0.2348, 0.6883, 0.2323, 0.6864, 0.269, 0.6905, 0.2644, 0.6977, 0.2408, 0.7003, 0.2428, 0.6971, 0.2508, 0.6708, 0.2593, 0.6714, 0.2386, 0.6886, 0.2348, 0.6883, 0.2644, 0.6977, 0.2646, 0.7049, 0.2409, 0.7034, 0.2408, 0.7003, 0.2593, 0.6714, 0.269, 0.6905, 0.2428, 0.6971, 0.2386, 0.6886, 0.2593, 0.7332, 0.2505, 0.7335, 0.2346, 0.7162, 0.2386, 0.716, 0.2644, 0.7069, 0.269, 0.7141, 0.2428, 0.7076, 0.2408, 0.7043, 0.2505, 0.7335, 0.2448, 0.7379, 0.2321, 0.7181, 0.2346, 0.7162, 0.269, 0.7141, 0.2593, 0.7332, 0.2386, 0.716, 0.2428, 0.7076, 0.2215, 0.7507, 0.2156, 0.7445, 0.2192, 0.721, 0.2218, 0.7238, 0.2448, 0.7379, 0.2423, 0.7463, 0.231, 0.7218, 0.2321, 0.7181, 0.2156, 0.7445, 0.2087, 0.7428, 0.2161, 0.7203, 0.2192, 0.721, 0.2423, 0.7463, 0.2215, 0.7507, 0.2218, 0.7238, 0.231, 0.7218, 0.184, 0.7323, 0.1852, 0.7238, 0.2057, 0.7118, 0.2052, 0.7156, 0.2087, 0.7428, 0.2006, 0.7457, 0.2125, 0.7216, 0.2161, 0.7203, 0.1852, 0.7238, 0.1822, 0.7174, 0.2043, 0.709, 0.2057, 0.7118, 0.2006, 0.7457, 0.184, 0.7323, 0.2052, 0.7156, 0.2125, 0.7216, 0.1748, 0.6916, 0.1822, 0.6872, 0.2043, 0.6956, 0.2011, 0.6976, 0.1822, 0.7174, 0.1748, 0.713, 0.2011, 0.707, 0.2043, 0.709, 0.2836, 0.4724, 0.2851, 0.4778, 0.2682, 0.473, 0.2677, 0.4695, 0.2791, 0.3912, 0.2904, 0.3928, 0.2857, 0.4057, 0.2801, 0.4049, 0.2546, 0.4126, 0.2584, 0.41, 0.2698, 0.4142, 0.268, 0.4155, 0.276, 0.3946, 0.2791, 0.3912, 0.2801, 0.4049, 0.2786, 0.4066, 0.2584, 0.41, 0.2599, 0.4066, 0.2706, 0.4125, 0.2698, 0.4142, 0.2594, 0.402, 0.268, 0.3945, 0.2746, 0.4065, 0.2704, 0.4102, 0.2594, 0.4345, 0.2599, 0.43, 0.2706, 0.4241, 0.2704, 0.4263, 0.2599, 0.4066, 0.2594, 0.402, 0.2704, 0.4102, 0.2706, 0.4125, 0.2599, 0.43, 0.2584, 0.4266, 0.2699, 0.4224, 0.2706, 0.4241, 0.2546, 0.424, 0.2546, 0.4126, 0.268, 0.4155, 0.268, 0.4211, 0.2791, 0.4453, 0.2761, 0.4419, 0.2786, 0.43, 0.2801, 0.4317, 0.2584, 0.4266, 0.2546, 0.424, 0.268, 0.4211, 0.2699, 0.4224, 0.2761, 0.4419, 0.2724, 0.4409, 0.2768, 0.4294, 0.2786, 0.43, 0.268, 0.442, 0.2594, 0.4345, 0.2704, 0.4263, 0.2746, 0.43, 0.3002, 0.4375, 0.2956, 0.4376, 0.2883, 0.4278, 0.2906, 0.4278, 0.2724, 0.4409, 0.268, 0.442, 0.2746, 0.43, 0.2768, 0.4294, 0.2904, 0.4437, 0.2791, 0.4453, 0.2801, 0.4317, 0.2857, 0.4309, 0.2956, 0.4376, 0.2924, 0.4397, 0.2867, 0.4289, 0.2883, 0.4278, 0.3064, 0.4085, 0.3047, 0.4128, 0.2928, 0.4155, 0.2936, 0.4135, 0.2924, 0.4397, 0.2904, 0.4437, 0.2857, 0.4309, 0.2867, 0.4289, 0.3053, 0.42, 0.3047, 0.4238, 0.2928, 0.421, 0.2931, 0.4191, 0.3064, 0.428, 0.3002, 0.4375, 0.2906, 0.4278, 0.2936, 0.4231, 0.2904, 0.3928, 0.2923, 0.397, 0.2866, 0.4078, 0.2857, 0.4057, 0.3047, 0.4238, 0.3064, 0.428, 0.2936, 0.4231, 0.2928, 0.421, 0.2923, 0.397, 0.2955, 0.399, 0.2882, 0.4088, 0.2866, 0.4078, 0.3002, 0.399, 0.3064, 0.4085, 0.2936, 0.4135, 0.2906, 0.4087, 0.268, 0.3945, 0.2724, 0.3957, 0.2768, 0.4071, 0.2746, 0.4065, 0.2955, 0.399, 0.3002, 0.399, 0.2906, 0.4087, 0.2882, 0.4088, 0.3108, 0.3919, 0.3143, 0.3912, 0.3153, 0.3922, 0.3165, 0.3925, 0.3179, 0.392, 0.3207, 0.3941, 0.3205, 0.3954, 0.321, 0.3964, 0.3223, 0.3971, 0.3223, 0.4005, 0.321, 0.4011, 0.3205, 0.4021, 0.3207, 0.4035, 0.3179, 0.4055, 0.3165, 0.4051, 0.3153, 0.4053, 0.3143, 0.4063, 0.3108, 0.4055, 0.3104, 0.4042, 0.3095, 0.4035, 0.308, 0.4034, 0.3064, 0.4004, 0.3072, 0.3993, 0.3072, 0.3982, 0.3064, 0.397, 0.308, 0.394, 0.3094, 0.3939, 0.3104, 0.3932, 0.2854, 0.4545, 0.2854, 0.4568, 0.2684, 0.4594, 0.2685, 0.4579, 0.2841, 0.4702, 0.2836, 0.4724, 0.2677, 0.4695, 0.2679, 0.468, 0.2838, 0.4606, 0.2831, 0.4662, 0.2677, 0.4654, 0.268, 0.4619, 0.2854, 0.4568, 0.2848, 0.4585, 0.2683, 0.4605, 0.2684, 0.4594, 0.2691, 0.5135, 0.2668, 0.5134, 0.2546, 0.4969, 0.256, 0.4967, 0.2848, 0.4585, 0.2838, 0.4606, 0.268, 0.4619, 0.2683, 0.4605, 0.2885, 0.4453, 0.2878, 0.4471, 0.269, 0.4532, 0.2691, 0.4521, 0.2876, 0.4493, 0.2854, 0.4545, 0.2685, 0.4579, 0.2691, 0.4546, 0.2802, 0.51, 0.2779, 0.5102, 0.2611, 0.4937, 0.2624, 0.4933, 0.2878, 0.4471, 0.2876, 0.4493, 0.2691, 0.4546, 0.269, 0.4532, 0.2779, 0.5102, 0.2762, 0.511, 0.2601, 0.4943, 0.2611, 0.4937, 0.2746, 0.5127, 0.2691, 0.5135, 0.256, 0.4967, 0.2591, 0.4955, 0.2874, 0.5011, 0.2856, 0.5024, 0.2659, 0.4883, 0.267, 0.4873, 0.2762, 0.511, 0.2746, 0.5127, 0.2591, 0.4955, 0.2601, 0.4943, 0.2856, 0.5024, 0.2847, 0.504, 0.2653, 0.4893, 0.2659, 0.4883, 0.2844, 0.5063, 0.2802, 0.51, 0.2624, 0.4933, 0.2649, 0.4907, 0.2883, 0.4893, 0.2877, 0.4915, 0.2681, 0.4815, 0.2687, 0.4802, 0.2847, 0.504, 0.2844, 0.5063, 0.2649, 0.4907, 0.2653, 0.4893, 0.2877, 0.4915, 0.2879, 0.4934, 0.268, 0.4826, 0.2681, 0.4815, 0.2885, 0.4956, 0.2874, 0.5011, 0.267, 0.4873, 0.2681, 0.484, 0.2851, 0.4778, 0.2857, 0.48, 0.2682, 0.4743, 0.2682, 0.473, 0.2879, 0.4934, 0.2885, 0.4956, 0.2681, 0.484, 0.268, 0.4826, 0.2857, 0.48, 0.2863, 0.4817, 0.2684, 0.4754, 0.2682, 0.4743, 0.2867, 0.484, 0.2883, 0.4893, 0.2687, 0.4802, 0.2684, 0.4769, 0.2831, 0.4662, 0.2839, 0.4683, 0.2679, 0.4668, 0.2677, 0.4654, 0.2863, 0.4817, 0.2867, 0.484, 0.2684, 0.4769, 0.2684, 0.4754, 0.2839, 0.4683, 0.2841, 0.4702, 0.2679, 0.468, 0.2679, 0.4668])
me_pumking.materials.append(None)
me_pumking.use_remesh_fix_poles = True
me_pumking.use_remesh_preserve_attributes = False
me_pumking.use_mirror_vertex_groups = False
me_pumking.update()
me_barell = bpy.data.meshes.new('Barell')
me_barell.from_pydata([(-0.01105, 0.8798, 0.009896), (-0.01105, 0.8798, 2.01), (0.6042, 0.625, 0.009896), (0.6042, 0.625, 2.01), (0.8591, 0.009726, 0.009896), (0.8591, 0.009726, 2.01), (0.6042, -0.6055, 0.009896), (0.6042, -0.6055, 2.01), (-0.01105, -0.8604, 0.009896), (-0.01105, -0.8604, 2.01), (-0.6263, -0.6055, 0.009896), (-0.6263, -0.6055, 2.01), (-0.8812, 0.009726, 0.009896), (-0.8812, 0.009726, 2.01), (-0.6263, 0.625, 0.009896), (-0.6263, 0.625, 2.01), (-0.01105, 1.128, 0.4519), (-0.01105, 1.128, 1.568), (0.7794, 0.8002, 1.568), (0.7794, 0.8002, 0.4519), (1.107, 0.009726, 1.568), (1.107, 0.009726, 0.4519), (0.7794, -0.7808, 1.568), (0.7794, -0.7808, 0.4519), (-0.01105, -1.108, 1.568), (-0.01105, -1.108, 0.4519), (-0.8016, -0.7808, 1.568), (-0.8016, -0.7808, 0.4519), (-1.129, 0.009726, 1.568), (-1.129, 0.009726, 0.4519), (-0.8016, 0.8002, 1.568), (-0.8016, 0.8002, 0.4519), (-0.01105, 1.128, 0.595), (-0.01105, 1.128, 1.425), (0.7794, 0.8002, 1.425), (0.7794, 0.8002, 0.595), (1.107, 0.009726, 1.425), (1.107, 0.009726, 0.595), (0.7794, -0.7808, 1.425), (0.7794, -0.7808, 0.595), (-0.01105, -1.108, 1.425), (-0.01105, -1.108, 0.595), (-0.8016, -0.7808, 1.425), (-0.8016, -0.7808, 0.595), (-1.129, 0.009726, 1.425), (-1.129, 0.009726, 0.595), (-0.8016, 0.8002, 1.425), (-0.8016, 0.8002, 0.595), (-0.01105, -1.182, 1.425), (-0.01105, -1.182, 1.568), (-0.8539, -0.8331, 0.595), (-0.8539, -0.8331, 0.4519), (-1.203, 0.009726, 0.595), (-1.203, 0.009726, 0.4519), (-0.8539, 0.8526, 0.595), (-0.8539, 0.8526, 0.4519), (-0.01105, 1.202, 0.595), (-0.01105, 1.202, 0.4519), (0.8318, 0.8526, 0.595), (0.8318, 0.8526, 0.4519), (1.181, 0.009726, 0.595), (1.181, 0.009726, 0.4519), (0.8318, -0.8331, 0.595), (0.8318, -0.8331, 0.4519), (-0.01105, -1.182, 0.4519), (0.8318, -0.8331, 1.568), (1.181, 0.009726, 1.568), (0.8318, 0.8526, 1.568), (-0.01105, 1.202, 1.568), (-0.8539, 0.8526, 1.568), (-1.203, 0.009726, 1.568), (-0.8539, -0.8331, 1.568), (-0.01105, -1.182, 0.595), (-0.8539, -0.8331, 1.425), (-1.203, 0.009726, 1.425), (-0.8539, 0.8526, 1.425), (-0.01105, 1.202, 1.425), (0.8318, 0.8526, 1.425), (1.181, 0.009726, 1.425), (0.8318, -0.8331, 1.425), (0.6961, 0.7168, 2.01), (-0.01105, 1.01, 2.01), (0.9889, 0.009726, 2.01), (0.6961, -0.6974, 2.01), (-0.01105, -0.9903, 2.01), (-0.7182, -0.6974, 2.01), (-1.011, 0.009726, 2.01), (-0.7182, 0.7168, 2.01), (0.6042, 0.625, 1.81), (-0.01105, 0.8798, 1.81), (0.8591, 0.009726, 1.81), (0.6042, -0.6055, 1.81), (-0.01105, -0.8604, 1.81), (-0.6263, -0.6055, 1.81), (-0.8812, 0.009726, 1.81), (-0.6263, 0.625, 1.81), (-0.01105, 1.01, 0.009896), (0.6961, 0.7168, 0.009896), (0.9889, 0.009726, 0.009896), (0.6961, -0.6974, 0.009896), (-0.01105, -0.9903, 0.009896), (-0.7182, -0.6974, 0.009896), (-1.011, 0.009726, 0.009896), (-0.7182, 0.7168, 0.009896), (-0.01105, 0.8798, 0.2099), (0.6042, 0.625, 0.2099), (0.8591, 0.009726, 0.2099), (0.6042, -0.6055, 0.2099), (-0.01105, -0.8604, 0.2099), (-0.6263, -0.6055, 0.2099), (-0.8812, 0.009726, 0.2099), (-0.6263, 0.625, 0.2099)], [], [(17, 81, 80, 18), (18, 80, 82, 20), (20, 82, 83, 22), (22, 83, 84, 24), (24, 84, 85, 26), (26, 85, 86, 28), (15, 13, 94, 95), (28, 86, 87, 30), (30, 87, 81, 17), (14, 0, 104, 111), (103, 31, 16, 96), (31, 29, 53, 55), (102, 29, 31, 103), (79, 48, 40, 38), (101, 27, 29, 102), (24, 49, 65, 22), (100, 25, 27, 101), (64, 25, 23, 63), (99, 23, 25, 100), (23, 21, 61, 63), (98, 21, 23, 99), (56, 54, 47, 32), (97, 19, 21, 98), (36, 34, 77, 78), (96, 16, 19, 97), (68, 17, 18, 67), (75, 46, 44, 74), (32, 33, 34, 35), (59, 19, 16, 57), (35, 34, 36, 37), (52, 45, 47, 54), (68, 69, 30, 17), (56, 32, 35, 58), (39, 38, 40, 41), (76, 77, 34, 33), (41, 40, 42, 43), (64, 51, 27, 25), (43, 42, 44, 45), (16, 31, 55, 57), (45, 44, 46, 47), (73, 74, 44, 42), (47, 46, 33, 32), (79, 65, 49, 48), (78, 66, 65, 79), (77, 67, 66, 78), (76, 68, 67, 77), (75, 69, 68, 76), (74, 70, 69, 75), (73, 71, 70, 74), (48, 49, 71, 73), (64, 72, 50, 51), (51, 50, 52, 53), (53, 52, 54, 55), (55, 54, 56, 57), (57, 56, 58, 59), (59, 58, 60, 61), (61, 60, 62, 63), (63, 62, 72, 64), (38, 36, 78, 79), (30, 69, 70, 28), (37, 60, 58, 35), (52, 50, 43, 45), (62, 60, 37, 39), (22, 65, 66, 20), (20, 66, 67, 18), (76, 33, 46, 75), (37, 36, 38, 39), (72, 41, 43, 50), (59, 61, 21, 19), (26, 71, 49, 24), (73, 42, 40, 48), (41, 72, 62, 39), (29, 27, 51, 53), (28, 70, 71, 26), (1, 3, 80, 81), (3, 5, 82, 80), (5, 7, 83, 82), (7, 9, 84, 83), (9, 11, 85, 84), (11, 13, 86, 85), (13, 15, 87, 86), (15, 1, 81, 87), (88, 89, 95, 94, 93, 92, 91, 90), (11, 9, 92, 93), (7, 5, 90, 91), (3, 1, 89, 88), (1, 15, 95, 89), (13, 11, 93, 94), (9, 7, 91, 92), (5, 3, 88, 90), (2, 0, 96, 97), (4, 2, 97, 98), (6, 4, 98, 99), (8, 6, 99, 100), (10, 8, 100, 101), (12, 10, 101, 102), (14, 12, 102, 103), (0, 14, 103, 96), (104, 105, 106, 107, 108, 109, 110, 111), (10, 12, 110, 109), (6, 8, 108, 107), (2, 4, 106, 105), (12, 14, 111, 110), (8, 10, 109, 108), (4, 6, 107, 106), (0, 2, 105, 104)])
_uv = me_barell.uv_layers.new(name='UVMap')
_uv.uv.foreach_set('vector', [0.44, 0.3517, 0.4327, 0.4256, 0.3083, 0.4256, 0.301, 0.3517, 0.8846, 0.3517, 0.8773, 0.4256, 0.753, 0.4256, 0.7456, 0.3517, 0.5974, 0.1259, 0.6048, 0.05198, 0.7291, 0.05198, 0.7364, 0.1259, 0.2918, 0.3517, 0.2845, 0.4256, 0.1601, 0.4256, 0.1528, 0.3517, 0.4223, 0.7694, 0.3484, 0.7621, 0.3484, 0.6378, 0.4223, 0.6304, 0.4223, 0.6212, 0.3484, 0.6139, 0.3484, 0.4896, 0.4223, 0.4822, 0.4646, 0.4451, 0.5728, 0.4451, 0.5728, 0.4776, 0.4646, 0.4776, 0.5882, 0.3517, 0.5809, 0.4256, 0.4566, 0.4256, 0.4492, 0.3517, 0.1436, 0.3517, 0.1363, 0.4256, 0.01194, 0.4256, 0.004604, 0.3517, 0.1282, 0.03249, 0.02001, 0.03249, 0.02001, 0.0, 0.1282, 1.125e-07, 0.1363, 0.05198, 0.1436, 0.1259, 0.004604, 0.1259, 0.01194, 0.05198, 0.4492, 0.1259, 0.5882, 0.1259, 0.5928, 0.137, 0.4446, 0.137, 0.5809, 0.05198, 0.5882, 0.1259, 0.4492, 0.1259, 0.4566, 0.05198, 0.2964, 0.3173, 0.1482, 0.3173, 0.1528, 0.3062, 0.2918, 0.3062, 0.7221, 0.6139, 0.6481, 0.6212, 0.6481, 0.4822, 0.7221, 0.4896, 0.1528, 0.3517, 0.1482, 0.3406, 0.2964, 0.3406, 0.2918, 0.3517, 0.7221, 0.7621, 0.6481, 0.7694, 0.6481, 0.6304, 0.7221, 0.6378, 0.1482, 0.137, 0.1528, 0.1259, 0.2918, 0.1259, 0.2964, 0.137, 0.2845, 0.05198, 0.2918, 0.1259, 0.1528, 0.1259, 0.1601, 0.05199, 0.7364, 0.3517, 0.5974, 0.3517, 0.5928, 0.3406, 0.741, 0.3406, 0.6048, 0.4256, 0.5974, 0.3517, 0.7364, 0.3517, 0.7291, 0.4256, 0.0, 0.1603, 0.1482, 0.1603, 0.1436, 0.1714, 0.004604, 0.1714, 0.8773, 0.05198, 0.8846, 0.1259, 0.7456, 0.1259, 0.753, 0.05198, 0.7456, 0.3062, 0.8846, 0.3062, 0.8892, 0.3173, 0.741, 0.3173, 0.4327, 0.05198, 0.44, 0.1259, 0.301, 0.1259, 0.3083, 0.05198, 0.4446, 0.3406, 0.44, 0.3517, 0.301, 0.3517, 0.2964, 0.3406, 0.4446, 0.3173, 0.4492, 0.3062, 0.5882, 0.3062, 0.5928, 0.3173, 0.44, 0.1714, 0.44, 0.3062, 0.301, 0.3062, 0.301, 0.1714, 0.2964, 0.137, 0.301, 0.1259, 0.44, 0.1259, 0.4446, 0.137, 0.8846, 0.1714, 0.8846, 0.3062, 0.7456, 0.3062, 0.7456, 0.1714, 0.5928, 0.1603, 0.5882, 0.1714, 0.4492, 0.1714, 0.4446, 0.1603, 1.237e-07, 0.3406, 0.1482, 0.3406, 0.1436, 0.3517, 0.004604, 0.3517, 0.4446, 0.1603, 0.44, 0.1714, 0.301, 0.1714, 0.2964, 0.1603, 0.2918, 0.1714, 0.2918, 0.3062, 0.1528, 0.3062, 0.1528, 0.1714, 0.4446, 0.3173, 0.2964, 0.3173, 0.301, 0.3062, 0.44, 0.3062, 0.6026, 0.7694, 0.4678, 0.7694, 0.4678, 0.6304, 0.6026, 0.6304, 0.637, 0.774, 0.637, 0.6258, 0.6481, 0.6304, 0.6481, 0.7694, 0.6026, 0.6212, 0.4678, 0.6212, 0.4678, 0.4822, 0.6026, 0.4822, 0.004604, 0.1259, 0.1436, 0.1259, 0.1482, 0.137, 1.125e-08, 0.137, 0.5882, 0.1714, 0.5882, 0.3062, 0.4492, 0.3062, 0.4492, 0.1714, 0.4567, 0.6258, 0.4567, 0.4776, 0.4678, 0.4822, 0.4678, 0.6212, 0.1436, 0.1714, 0.1436, 0.3062, 0.004604, 0.3062, 0.004604, 0.1714, 0.2964, 0.3173, 0.2964, 0.3406, 0.1482, 0.3406, 0.1482, 0.3173, 0.5928, 0.1603, 0.5928, 0.137, 0.741, 0.137, 0.741, 0.1603, 0.8892, 0.3173, 0.8892, 0.3406, 0.741, 0.3406, 0.741, 0.3173, 0.4446, 0.3173, 0.4446, 0.3406, 0.2964, 0.3406, 0.2964, 0.3173, 0.1482, 0.3173, 0.1482, 0.3406, 1.237e-07, 0.3406, 1.237e-07, 0.3173, 0.5928, 0.3173, 0.5928, 0.3406, 0.4446, 0.3406, 0.4446, 0.3173, 0.4567, 0.6258, 0.4335, 0.6258, 0.4335, 0.4776, 0.4567, 0.4776, 0.4567, 0.774, 0.4335, 0.774, 0.4335, 0.6258, 0.4567, 0.6258, 0.637, 0.774, 0.6137, 0.774, 0.6137, 0.6258, 0.637, 0.6258, 0.637, 0.6258, 0.6137, 0.6258, 0.6137, 0.4776, 0.637, 0.4776, 0.5928, 0.137, 0.5928, 0.1603, 0.4446, 0.1603, 0.4446, 0.137, 0.1482, 0.137, 0.1482, 0.1603, 0.0, 0.1603, 1.125e-08, 0.137, 0.4446, 0.137, 0.4446, 0.1603, 0.2964, 0.1603, 0.2964, 0.137, 0.8892, 0.137, 0.8892, 0.1603, 0.741, 0.1603, 0.741, 0.137, 0.5928, 0.3406, 0.5928, 0.3173, 0.741, 0.3173, 0.741, 0.3406, 0.2964, 0.137, 0.2964, 0.1603, 0.1482, 0.1603, 0.1482, 0.137, 0.7364, 0.1714, 0.5974, 0.1714, 0.5928, 0.1603, 0.741, 0.1603, 0.4492, 0.3517, 0.4446, 0.3406, 0.5928, 0.3406, 0.5882, 0.3517, 0.7456, 0.1714, 0.741, 0.1603, 0.8892, 0.1603, 0.8846, 0.1714, 0.6137, 0.4776, 0.6137, 0.6258, 0.6026, 0.6212, 0.6026, 0.4822, 0.741, 0.3173, 0.5928, 0.3173, 0.5974, 0.3062, 0.7364, 0.3062, 0.7364, 0.1259, 0.741, 0.137, 0.5928, 0.137, 0.5974, 0.1259, 0.7456, 0.3517, 0.741, 0.3406, 0.8892, 0.3406, 0.8846, 0.3517, 1.237e-07, 0.3173, 0.004604, 0.3062, 0.1436, 0.3062, 0.1482, 0.3173, 0.5974, 0.3062, 0.5974, 0.1714, 0.7364, 0.1714, 0.7364, 0.3062, 0.6137, 0.774, 0.6026, 0.7694, 0.6026, 0.6304, 0.6137, 0.6258, 0.8892, 0.137, 0.741, 0.137, 0.7456, 0.1259, 0.8846, 0.1259, 0.4223, 0.6304, 0.4335, 0.6258, 0.4335, 0.774, 0.4223, 0.7694, 0.4567, 0.6258, 0.4678, 0.6304, 0.4678, 0.7694, 0.4567, 0.774, 0.1528, 0.1714, 0.1482, 0.1603, 0.2964, 0.1603, 0.2918, 0.1714, 0.6481, 0.4822, 0.6481, 0.6212, 0.637, 0.6258, 0.637, 0.4776, 0.4223, 0.4822, 0.4335, 0.4776, 0.4335, 0.6258, 0.4223, 0.6212, 0.4246, 0.4451, 0.3164, 0.4451, 0.3083, 0.4256, 0.4327, 0.4256, 0.8692, 0.4451, 0.761, 0.4451, 0.753, 0.4256, 0.8773, 0.4256, 0.6128, 0.03249, 0.721, 0.03249, 0.7291, 0.05198, 0.6048, 0.05198, 0.2764, 0.4451, 0.1682, 0.4451, 0.1601, 0.4256, 0.2845, 0.4256, 0.3289, 0.754, 0.3289, 0.6458, 0.3484, 0.6378, 0.3484, 0.7621, 0.3289, 0.6058, 0.3289, 0.4976, 0.3484, 0.4896, 0.3484, 0.6139, 0.5728, 0.4451, 0.4646, 0.4451, 0.4566, 0.4256, 0.5809, 0.4256, 0.1282, 0.4451, 0.02001, 0.4451, 0.01194, 0.4256, 0.1363, 0.4256, 0.1117, 1.0, 0.03523, 0.9235, 0.03523, 0.8153, 0.1117, 0.7388, 0.2199, 0.7388, 0.2964, 0.8153, 0.2964, 0.9235, 0.2199, 1.0, 0.3289, 0.6458, 0.3289, 0.754, 0.2964, 0.754, 0.2964, 0.6458, 0.721, 0.03249, 0.6128, 0.03249, 0.6128, 8.998e-08, 0.721, 0.0, 0.3164, 0.4451, 0.4246, 0.4451, 0.4246, 0.4776, 0.3164, 0.4776, 0.02001, 0.4451, 0.1282, 0.4451, 0.1282, 0.4776, 0.02001, 0.4776, 0.3289, 0.4976, 0.3289, 0.6058, 0.2964, 0.6058, 0.2964, 0.4976, 0.1682, 0.4451, 0.2764, 0.4451, 0.2764, 0.4776, 0.1682, 0.4776, 0.761, 0.4451, 0.8692, 0.4451, 0.8692, 0.4776, 0.761, 0.4776, 0.3164, 0.03249, 0.4246, 0.03249, 0.4327, 0.05198, 0.3083, 0.05198, 0.761, 0.03249, 0.8692, 0.03249, 0.8773, 0.05198, 0.753, 0.05198, 0.721, 0.4451, 0.6128, 0.4451, 0.6048, 0.4256, 0.7291, 0.4256, 0.1682, 0.03249, 0.2764, 0.03249, 0.2845, 0.05198, 0.1601, 0.05199, 0.7416, 0.6458, 0.7416, 0.754, 0.7221, 0.7621, 0.7221, 0.6378, 0.7416, 0.4976, 0.7416, 0.6058, 0.7221, 0.6139, 0.7221, 0.4896, 0.4646, 0.03249, 0.5728, 0.03249, 0.5809, 0.05198, 0.4566, 0.05198, 0.02001, 0.03249, 0.1282, 0.03249, 0.1363, 0.05198, 0.01194, 0.05198, 0.1117, 0.4776, 0.2199, 0.4776, 0.2964, 0.5541, 0.2964, 0.6623, 0.2199, 0.7388, 0.1117, 0.7388, 0.03523, 0.6623, 0.03523, 0.5541, 0.7416, 0.6058, 0.7416, 0.4976, 0.774, 0.4976, 0.774, 0.6058, 0.2764, 0.03249, 0.1682, 0.03249, 0.1682, 2.418e-07, 0.2764, 0.0, 0.8692, 0.03249, 0.761, 0.03249, 0.761, 0.0, 0.8692, 1.575e-07, 0.5728, 0.03249, 0.4646, 0.03249, 0.4646, 0.0, 0.5728, 8.998e-08, 0.7416, 0.754, 0.7416, 0.6458, 0.774, 0.6458, 0.774, 0.754, 0.6128, 0.4451, 0.721, 0.4451, 0.721, 0.4776, 0.6128, 0.4776, 0.4246, 0.03249, 0.3164, 0.03249, 0.3164, 2.418e-07, 0.4246, 0.0])
me_barell.use_remesh_fix_poles = True
me_barell.use_remesh_preserve_attributes = False
me_barell.use_mirror_vertex_groups = False
me_barell.update()
me_cup = bpy.data.meshes.new('Cup')
me_cup.from_pydata([(0.00138, 1.001, 0.0232), (0.00138, 0.8147, 1.64), (0.8674, 0.5011, 0.0232), (0.706, 0.4079, 1.64), (0.8674, -0.4989, 0.0232), (0.706, -0.4057, 1.64), (0.00138, -0.9989, 0.0232), (0.00138, -0.8125, 1.64), (-0.8646, -0.4989, 0.0232), (-0.7032, -0.4057, 1.64), (-0.8646, 0.5011, 0.0232), (-0.7032, 0.4079, 1.64), (0.8674, 0.5011, 1.64), (0.00138, 1.001, 1.64), (0.8674, -0.4989, 1.64), (0.00138, -0.9989, 1.64), (-0.8646, -0.4989, 1.64), (-0.8646, 0.5011, 1.64), (0.706, 0.4079, 0.1454), (0.00138, 0.8147, 0.1454), (0.706, -0.4057, 0.1454), (0.00138, -0.8125, 0.1454), (-0.7032, -0.4057, 0.1454), (-0.7032, 0.4079, 0.1454), (0.8363, 0.1723, 1.442), (0.8363, 0.06264, 1.552), (0.8363, -0.09386, 1.553), (0.8363, -0.2055, 1.446), (0.8363, -0.2069, 1.292), (0.8363, -0.09716, 1.182), (0.8363, 0.05934, 1.181), (0.8363, 0.171, 1.289), (1.15, 0.06264, 1.552), (1.15, 0.1723, 1.442), (1.15, -0.09386, 1.553), (1.15, -0.2055, 1.446), (1.15, -0.2069, 1.292), (1.15, -0.09716, 1.182), (1.15, 0.05934, 1.181), (1.15, 0.171, 1.289), (1.499, 0.06264, 1.054), (1.419, 0.1723, 1.054), (1.5, -0.09386, 1.054), (1.422, -0.2055, 1.054), (1.311, -0.2069, 1.054), (1.231, -0.09716, 1.054), (1.23, 0.05934, 1.054), (1.308, 0.171, 1.054), (1.499, 0.06264, 0.6523), (1.419, 0.1723, 0.6523), (1.5, -0.09386, 0.6523), (1.422, -0.2055, 0.6523), (1.311, -0.2069, 0.6523), (1.231, -0.09716, 0.6523), (1.23, 0.05934, 0.6523), (1.308, 0.171, 0.6523), (1.152, 0.06264, 0.153), (1.152, 0.1723, 0.2626), (1.152, -0.09386, 0.1516), (1.152, -0.2055, 0.2594), (1.152, -0.2069, 0.4132), (1.152, -0.09716, 0.5229), (1.152, 0.05934, 0.5242), (1.152, 0.171, 0.4164), (0.8437, 0.06264, 0.153), (0.8437, 0.1723, 0.2626), (0.8437, -0.09386, 0.1516), (0.8437, -0.2055, 0.2594), (0.8437, -0.2069, 0.4132), (0.8437, -0.09716, 0.5229), (0.8437, 0.05934, 0.5242), (0.8437, 0.171, 0.4164)], [], [(13, 2, 0), (12, 4, 2), (14, 6, 4), (15, 8, 6), (11, 19, 1), (16, 10, 8), (17, 0, 10), (2, 6, 10), (3, 13, 1), (5, 12, 3), (5, 15, 14), (9, 15, 7), (11, 16, 9), (1, 17, 11), (22, 21, 20), (7, 22, 9), (3, 20, 5), (9, 23, 11), (5, 21, 7), (1, 18, 3), (12, 14, 4), (38, 47, 46), (28, 35, 27), (26, 32, 25), (31, 38, 30), (29, 36, 28), (27, 34, 26), (25, 33, 24), (24, 39, 31), (30, 37, 29), (42, 48, 40), (37, 44, 36), (35, 42, 34), (33, 40, 41), (39, 41, 47), (38, 45, 37), (36, 43, 35), (32, 42, 40), (49, 63, 55), (47, 54, 46), (45, 52, 44), (43, 50, 42), (40, 49, 41), (41, 55, 47), (46, 53, 45), (44, 51, 43), (59, 66, 58), (53, 62, 61), (51, 60, 59), (50, 56, 48), (55, 62, 54), (52, 61, 60), (50, 59, 58), (48, 57, 49), (13, 12, 2), (56, 65, 57), (57, 71, 63), (62, 69, 61), (60, 67, 59), (56, 66, 64), (62, 71, 70), (60, 69, 68), (14, 15, 6), (15, 16, 8), (11, 23, 19), (16, 17, 10), (17, 13, 0), (10, 0, 2), (2, 4, 6), (6, 8, 10), (3, 12, 13), (5, 14, 12), (5, 7, 15), (9, 16, 15), (11, 17, 16), (1, 13, 17), (20, 18, 19), (19, 23, 20), (23, 22, 20), (7, 21, 22), (3, 18, 20), (9, 22, 23), (5, 20, 21), (1, 19, 18), (38, 39, 47), (28, 36, 35), (26, 34, 32), (31, 39, 38), (29, 37, 36), (27, 35, 34), (25, 32, 33), (24, 33, 39), (30, 38, 37), (42, 50, 48), (37, 45, 44), (35, 43, 42), (33, 32, 40), (39, 33, 41), (38, 46, 45), (36, 44, 43), (32, 34, 42), (49, 57, 63), (47, 55, 54), (45, 53, 52), (43, 51, 50), (40, 48, 49), (41, 49, 55), (46, 54, 53), (44, 52, 51), (59, 67, 66), (53, 54, 62), (51, 52, 60), (50, 58, 56), (55, 63, 62), (52, 53, 61), (50, 51, 59), (48, 56, 57), (56, 64, 65), (57, 65, 71), (62, 70, 69), (60, 68, 67), (56, 58, 66), (62, 63, 71), (60, 61, 69)])
_uv = me_cup.uv_layers.new(name='UVMap')
_uv.uv.foreach_set('vector', [0.3121, 0.5268, 0.0, 0.386, 1.073e-06, 0.5268, 0.6198, 0.6981, 0.8128, 0.386, 0.6198, 0.386, 0.8128, 0.6981, 0.9088, 0.386, 0.8128, 0.386, 0.6198, 0.386, 0.4282, 0.6981, 0.6198, 0.6981, 0.07812, 1.0, 0.0, 0.7115, 0.0, 1.0, 0.4282, 0.386, 0.3121, 0.6983, 0.4282, 0.6981, 0.3121, 0.7115, 1.073e-06, 0.5268, 5.96e-07, 0.7115, 0.0, 0.2895, 0.3343, 0.2895, 0.1671, 0.0, 0.3655, 0.2715, 0.5014, 0.386, 0.5014, 0.35, 0.3655, 0.1145, 0.3343, 0.2895, 0.3655, 0.2715, 0.3655, 0.1145, 0.5014, 0.0, 0.3343, 0.0965, 0.6374, 0.1145, 0.5014, 0.0, 0.5014, 0.03598, 0.6374, 0.2715, 0.6686, 0.0965, 0.6374, 0.1145, 0.5014, 0.35, 0.6686, 0.2895, 0.6374, 0.2715, 0.8046, 0.3141, 0.9406, 0.2355, 0.9406, 0.07851, 0.7701, 0.6981, 0.8846, 0.9866, 0.8846, 0.6981, 0.4679, 0.6985, 0.5624, 0.9868, 0.5624, 0.6983, 0.2351, 1.0, 0.07812, 0.7115, 0.07812, 1.0, 0.6198, 0.6981, 0.7701, 0.9866, 0.7701, 0.6981, 0.3121, 0.6985, 0.4679, 0.987, 0.4679, 0.6985, 0.6198, 0.6981, 0.8128, 0.6981, 0.8128, 0.386, 0.9401, 0.8262, 0.9733, 0.8085, 0.9551, 0.8085, 0.9987, 0.5305, 0.9502, 0.5515, 0.9987, 0.5519, 0.6839, 0.3141, 0.7053, 0.3747, 0.7053, 0.3141, 0.2869, 0.7877, 0.2716, 0.7271, 0.2716, 0.7877, 0.2502, 0.7877, 0.2351, 0.7271, 0.2351, 0.7877, 0.6686, 0.3141, 0.6839, 0.3747, 0.6839, 0.3141, 0.7053, 0.3141, 0.7204, 0.3747, 0.7204, 0.3141, 0.8846, 0.8627, 0.9436, 0.8412, 0.8846, 0.8413, 0.2716, 0.7877, 0.2502, 0.7271, 0.2502, 0.7877, 0.5777, 0.768, 0.5991, 0.8241, 0.5991, 0.768, 0.9594, 0.5148, 0.9258, 0.4966, 0.9503, 0.5301, 0.5626, 0.7134, 0.5777, 0.768, 0.5779, 0.6983, 0.6144, 0.7138, 0.5991, 0.768, 0.6142, 0.768, 0.9436, 0.8412, 0.9942, 0.8085, 0.9733, 0.8085, 0.2716, 0.7271, 0.2502, 0.7115, 0.2502, 0.7271, 0.9503, 0.5301, 0.9088, 0.4965, 0.9502, 0.5515, 0.5993, 0.6985, 0.5777, 0.768, 0.5991, 0.768, 0.9942, 0.7525, 0.9439, 0.7195, 0.9733, 0.7525, 0.9733, 0.8085, 0.9551, 0.7525, 0.9551, 0.8085, 0.9471, 0.4968, 0.9262, 0.4406, 0.9258, 0.4966, 0.5624, 0.768, 0.5777, 0.8241, 0.5777, 0.768, 0.5991, 0.768, 0.6142, 0.8241, 0.6142, 0.768, 0.9942, 0.8085, 0.9733, 0.7525, 0.9733, 0.8085, 0.9601, 0.4968, 0.9475, 0.4408, 0.9471, 0.4968, 0.9258, 0.4966, 0.9092, 0.4405, 0.9088, 0.4965, 0.7722, 0.3736, 0.7569, 0.3141, 0.7569, 0.3736, 0.2719, 0.7877, 0.2504, 0.803, 0.2719, 0.803, 0.9092, 0.4405, 0.9509, 0.4075, 0.9511, 0.386, 0.5777, 0.8241, 0.5993, 0.8937, 0.5991, 0.8241, 0.9733, 0.7525, 0.9404, 0.7346, 0.9551, 0.7525, 0.9262, 0.4406, 0.9598, 0.4228, 0.9509, 0.4075, 0.5777, 0.8241, 0.5626, 0.8789, 0.5779, 0.8939, 0.5991, 0.8241, 0.6144, 0.8784, 0.6142, 0.8241, 0.3121, 0.5268, 0.3121, 0.386, 0.0, 0.386, 0.7354, 0.3736, 0.7204, 0.3141, 0.7204, 0.3736, 0.944, 0.6981, 0.886, 0.7195, 0.9439, 0.7195, 0.2504, 0.803, 0.2719, 0.8625, 0.2719, 0.803, 0.9509, 0.4075, 0.9987, 0.3864, 0.9511, 0.386, 0.7354, 0.3736, 0.7569, 0.3141, 0.7354, 0.3141, 0.2504, 0.803, 0.2351, 0.8625, 0.2504, 0.8625, 0.2869, 0.803, 0.2719, 0.8625, 0.2869, 0.8625, 0.8128, 0.6981, 0.9088, 0.6981, 0.9088, 0.386, 0.6198, 0.386, 0.4282, 0.386, 0.4282, 0.6981, 0.07812, 1.0, 0.07812, 0.7115, 0.0, 0.7115, 0.4282, 0.386, 0.3121, 0.3862, 0.3121, 0.6983, 0.3121, 0.7115, 0.3121, 0.5268, 1.073e-06, 0.5268, 0.1671, 0.0, 0.0, 0.0965, 0.0, 0.2895, 0.0, 0.2895, 0.1671, 0.386, 0.3343, 0.2895, 0.3343, 0.2895, 0.3343, 0.0965, 0.1671, 0.0, 0.3655, 0.2715, 0.3343, 0.2895, 0.5014, 0.386, 0.3655, 0.1145, 0.3343, 0.0965, 0.3343, 0.2895, 0.3655, 0.1145, 0.5014, 0.03598, 0.5014, 0.0, 0.6374, 0.1145, 0.6686, 0.0965, 0.5014, 0.0, 0.6374, 0.2715, 0.6686, 0.2895, 0.6686, 0.0965, 0.5014, 0.35, 0.5014, 0.386, 0.6686, 0.2895, 0.9406, 0.07851, 0.8046, 0.0, 0.6686, 0.07851, 0.6686, 0.07851, 0.6686, 0.2355, 0.9406, 0.07851, 0.6686, 0.2355, 0.8046, 0.3141, 0.9406, 0.07851, 0.7701, 0.6981, 0.7701, 0.9866, 0.8846, 0.9866, 0.4679, 0.6985, 0.4679, 0.987, 0.5624, 0.9868, 0.2351, 1.0, 0.2351, 0.7115, 0.07812, 0.7115, 0.6198, 0.6981, 0.6198, 0.9866, 0.7701, 0.9866, 0.3121, 0.6985, 0.3121, 0.987, 0.4679, 0.987, 0.9401, 0.8262, 0.9436, 0.8412, 0.9733, 0.8085, 0.9987, 0.5305, 0.9503, 0.5301, 0.9502, 0.5515, 0.6839, 0.3141, 0.6839, 0.3747, 0.7053, 0.3747, 0.2869, 0.7877, 0.2869, 0.7271, 0.2716, 0.7271, 0.2502, 0.7877, 0.2502, 0.7271, 0.2351, 0.7271, 0.6686, 0.3141, 0.6686, 0.3747, 0.6839, 0.3747, 0.7053, 0.3141, 0.7053, 0.3747, 0.7204, 0.3747, 0.8846, 0.8627, 0.9436, 0.8627, 0.9436, 0.8412, 0.2716, 0.7877, 0.2716, 0.7271, 0.2502, 0.7271, 0.5777, 0.768, 0.5777, 0.8241, 0.5991, 0.8241, 0.9594, 0.5148, 0.9471, 0.4968, 0.9258, 0.4966, 0.5626, 0.7134, 0.5624, 0.768, 0.5777, 0.768, 0.6144, 0.7138, 0.5993, 0.6985, 0.5991, 0.768, 0.9436, 0.8412, 0.9436, 0.8627, 0.9942, 0.8085, 0.2716, 0.7271, 0.2716, 0.7117, 0.2502, 0.7115, 0.9503, 0.5301, 0.9258, 0.4966, 0.9088, 0.4965, 0.5993, 0.6985, 0.5779, 0.6983, 0.5777, 0.768, 0.9942, 0.7525, 0.944, 0.6981, 0.9439, 0.7195, 0.9733, 0.8085, 0.9733, 0.7525, 0.9551, 0.7525, 0.9471, 0.4968, 0.9475, 0.4408, 0.9262, 0.4406, 0.5624, 0.768, 0.5624, 0.8241, 0.5777, 0.8241, 0.5991, 0.768, 0.5991, 0.8241, 0.6142, 0.8241, 0.9942, 0.8085, 0.9942, 0.7525, 0.9733, 0.7525, 0.9601, 0.4968, 0.9605, 0.4408, 0.9475, 0.4408, 0.9258, 0.4966, 0.9262, 0.4406, 0.9092, 0.4405, 0.7722, 0.3736, 0.7722, 0.3141, 0.7569, 0.3141, 0.2719, 0.7877, 0.2504, 0.7879, 0.2504, 0.803, 0.9092, 0.4405, 0.9262, 0.4406, 0.9509, 0.4075, 0.5777, 0.8241, 0.5779, 0.8939, 0.5993, 0.8937, 0.9733, 0.7525, 0.9439, 0.7195, 0.9404, 0.7346, 0.9262, 0.4406, 0.9475, 0.4408, 0.9598, 0.4228, 0.5777, 0.8241, 0.5624, 0.8241, 0.5626, 0.8789, 0.5991, 0.8241, 0.5993, 0.8937, 0.6144, 0.8784, 0.7354, 0.3736, 0.7354, 0.3141, 0.7204, 0.3141, 0.944, 0.6981, 0.886, 0.6981, 0.886, 0.7195, 0.2504, 0.803, 0.2504, 0.8625, 0.2719, 0.8625, 0.9509, 0.4075, 0.9984, 0.4079, 0.9987, 0.3864, 0.7354, 0.3736, 0.7569, 0.3736, 0.7569, 0.3141, 0.2504, 0.803, 0.2351, 0.803, 0.2351, 0.8625, 0.2869, 0.803, 0.2719, 0.803, 0.2719, 0.8625])
me_cup.materials.append(None)
me_cup.use_remesh_fix_poles = True
me_cup.use_remesh_preserve_attributes = False
me_cup.use_mirror_vertex_groups = False
me_cup.update()
me_cheese = bpy.data.meshes.new('Cheese')
me_cheese.from_pydata([(-0.7071, 0.7071, 0.6876), (-0.5922, 0.5922, 0.8377), (-3.725e-09, 0.8375, 0.8377), (0.0, 1.0, 0.6876), (-1.0, -4.371e-08, 0.6876), (-0.8375, -3.725e-08, 0.8377), (-0.7071, -0.7071, 0.6876), (-0.5922, -0.5922, 0.8377), (8.742e-08, -1.0, 0.6876), (6.706e-08, -0.8375, 0.8377), (0.7071, -0.7071, 0.6876), (0.5922, -0.5922, 0.8377), (1.0, 1.192e-08, 0.6876), (0.8375, 1.49e-08, 0.8377), (0.7071, 0.7071, 0.6876), (0.5922, 0.5922, 0.8377), (0.0, 1.0, 0.1254), (-7.451e-09, 0.8643, 0.0), (-0.6111, 0.6111, 0.0), (-0.7071, 0.7071, 0.1254), (-0.8643, -4.47e-08, 0.0), (-1.0, -4.371e-08, 0.1254), (-0.6111, -0.6111, 0.0), (-0.7071, -0.7071, 0.1254), (6.706e-08, -0.8643, 0.0), (8.742e-08, -1.0, 0.1254), (0.6111, -0.6111, 0.0), (0.7071, -0.7071, 0.1254), (0.8643, 1.118e-08, 0.0), (1.0, 1.192e-08, 0.1254), (0.6111, 0.6111, 0.0), (0.7071, 0.7071, 0.1254)], [], [(31, 16, 3, 14), (21, 23, 6, 4), (29, 31, 14, 12), (25, 27, 10, 8), (1, 5, 7, 9, 11, 13, 15, 2), (23, 25, 8, 6), (27, 29, 12, 10), (19, 21, 4, 0), (1, 2, 3, 0), (5, 1, 0, 4), (7, 5, 4, 6), (9, 7, 6, 8), (11, 9, 8, 10), (13, 11, 10, 12), (15, 13, 12, 14), (2, 15, 14, 3), (18, 17, 30, 28, 26, 24, 22, 20), (19, 16, 17, 18), (21, 19, 18, 20), (23, 21, 20, 22), (25, 23, 22, 24), (27, 25, 24, 26), (29, 27, 26, 28), (31, 29, 28, 30), (16, 31, 30, 17), (16, 19, 0, 3)])
_uv = me_cheese.uv_layers.new(name='UVMap')
_uv.uv.foreach_set('vector', [0.02896, 0.875, 0.02896, 0.75, 0.1208, 0.75, 0.1208, 0.875, 0.02896, 0.5, 0.02896, 0.375, 0.1208, 0.375, 0.1208, 0.5, 0.02896, 1.0, 0.02896, 0.875, 0.1208, 0.875, 0.1208, 1.0, 0.02896, 0.25, 0.02896, 0.125, 0.1208, 0.125, 0.1208, 0.25, 0.1555, 0.3348, 0.2295, 0.2608, 0.3342, 0.2608, 0.4082, 0.3348, 0.4082, 0.4395, 0.3342, 0.5136, 0.2295, 0.5136, 0.1555, 0.4395, 0.02896, 0.375, 0.02896, 0.25, 0.1208, 0.25, 0.1208, 0.375, 0.02896, 0.125, 0.02896, 4.727e-08, 0.1208, 0.0, 0.1208, 0.125, 0.02896, 0.625, 0.02896, 0.5, 0.1208, 0.5, 0.1208, 0.625, 0.1555, 0.6352, 0.1555, 0.7398, 0.1208, 0.75, 0.1208, 0.625, 0.1555, 0.5102, 0.1555, 0.6148, 0.1208, 0.625, 0.1208, 0.5, 0.1555, 0.3852, 0.1555, 0.4898, 0.1208, 0.5, 0.1208, 0.375, 0.1555, 0.2602, 0.1555, 0.3648, 0.1208, 0.375, 0.1208, 0.25, 0.1555, 0.1352, 0.1555, 0.2398, 0.1208, 0.25, 0.1208, 0.125, 0.1555, 0.01016, 0.1555, 0.1148, 0.1208, 0.125, 0.1208, 0.0, 0.1555, 0.8852, 0.1555, 0.9898, 0.1208, 1.0, 0.1208, 0.875, 0.1555, 0.7602, 0.1555, 0.8648, 0.1208, 0.875, 0.1208, 0.75, 0.3399, 0.0, 0.4163, 0.07639, 0.4163, 0.1844, 0.3399, 0.2608, 0.2319, 0.2608, 0.1555, 0.1844, 0.1555, 0.07639, 0.2319, 0.0, 0.02896, 0.625, 0.02896, 0.75, 5.909e-08, 0.7415, 1.182e-08, 0.6335, 0.02896, 0.5, 0.02896, 0.625, 1.182e-08, 0.6165, 3.545e-08, 0.5085, 0.02896, 0.375, 0.02896, 0.5, 0.0, 0.4915, 3.545e-08, 0.3835, 0.02896, 0.25, 0.02896, 0.375, 0.0, 0.3665, 5.909e-08, 0.2585, 0.02896, 0.125, 0.02896, 0.25, 5.909e-08, 0.2415, 5.909e-08, 0.1335, 0.02896, 4.727e-08, 0.02896, 0.125, 7.09e-08, 0.1165, 4.727e-08, 0.008483, 0.02896, 0.875, 0.02896, 1.0, 1.536e-07, 0.9915, 1.182e-07, 0.8835, 0.02896, 0.75, 0.02896, 0.875, 1.3e-07, 0.8665, 1.182e-07, 0.7585, 0.02896, 0.75, 0.02896, 0.625, 0.1208, 0.625, 0.1208, 0.75])
me_cheese.use_remesh_fix_poles = True
me_cheese.use_remesh_preserve_attributes = False
me_cheese.use_mirror_vertex_groups = False
me_cheese.update()
me_piece_of_cheese_001 = bpy.data.meshes.new('Piece_of_cheese.001')
me_piece_of_cheese_001.from_pydata([(0.7071, -0.3796, 0.6876), (0.5922, -0.2647, 0.8377), (1.0, 0.3275, 0.6876), (0.8375, 0.3275, 0.8377), (1.615e-32, 0.3275, 7.272e-17), (0.6111, -0.2836, 7.272e-17), (0.7071, -0.3796, 0.1254), (0.8643, 0.3275, 7.272e-17), (1.0, 0.3275, 0.1254), (1.615e-32, 0.3275, 0.8377)], [], [(2, 8, 7, 4, 9, 3), (6, 8, 2, 0), (1, 3, 9), (3, 1, 0, 2), (0, 1, 9, 4, 5, 6), (7, 5, 4), (8, 6, 5, 7)])
_uv = me_piece_of_cheese_001.uv_layers.new(name='UVMap')
_uv.uv.foreach_set('vector', [0.4591, 0.6387, 0.5829, 0.5349, 0.686, 0.5254, 0.8819, 0.8101, 0.6059, 1.0, 0.416, 0.7241, 0.4567, 0.3592, 0.5829, 0.5349, 0.4591, 0.6387, 0.3254, 0.4517, 0.2069, 0.4779, 0.416, 0.7241, 0.01433, 0.8534, 0.416, 0.7241, 0.2069, 0.4779, 0.3254, 0.4517, 0.4591, 0.6387, 0.3254, 0.4517, 0.2069, 0.4779, 0.0, 0.207, 0.271, 0.0, 0.4846, 0.2796, 0.4567, 0.3592, 0.686, 0.5254, 0.4846, 0.2796, 0.8819, 0.1594, 0.5829, 0.5349, 0.4567, 0.3592, 0.4846, 0.2796, 0.686, 0.5254])
me_piece_of_cheese_001.use_remesh_fix_poles = True
me_piece_of_cheese_001.use_remesh_preserve_attributes = False
me_piece_of_cheese_001.use_mirror_vertex_groups = False
me_piece_of_cheese_001.update()
me_banana = bpy.data.meshes.new('Banana')
me_banana.from_pydata([(-0.2543, 0.5722, 1.922), (-0.3112, -0.7446, 1.989), (0.4459, 0.6738, 1.649), (0.3754, -0.8136, 1.709), (0.7736, 0.8941, 0.9783), (0.6888, -1.003, 1.023), (0.5304, 1.129, 0.3143), (0.4388, -1.199, 0.3342), (-0.1429, 1.231, 0.0415), (-0.2311, -1.286, 0.0464), (-0.8451, 1.136, 0.3182), (-0.9241, -1.215, 0.3275), (-1.163, 0.9054, 0.9841), (-1.231, -1.028, 1.013), (-0.9174, 0.6675, 1.647), (-0.9755, -0.8339, 1.701), (0.2108, -2.604, 1.983), (-0.3193, -2.48, 2.167), (0.4479, -2.917, 1.536), (0.2501, -3.235, 1.086), (-0.2681, -3.371, 0.8986), (-0.8011, -3.246, 1.082), (-1.035, -2.934, 1.529), (-0.835, -2.617, 1.978), (-0.1383, 1.96, 1.948), (0.3906, 2.088, 1.772), (0.6465, 2.373, 1.412), (0.4663, 2.749, 1.018), (-0.03927, 2.932, 0.8664), (-0.5665, 2.804, 1.042), (-0.8074, 2.44, 1.442), (-0.634, 2.12, 1.787), (-0.02606, -3.831, 2.448), (-0.2721, -3.755, 2.517), (0.08553, -4.018, 2.28), (-0.003271, -4.207, 2.112), (-0.2406, -4.288, 2.041), (-0.487, -4.212, 2.11), (-0.5978, -4.025, 2.278), (-0.5087, -3.835, 2.446), (-0.04052, 3.114, 2.315), (0.1927, 3.2, 2.274), (0.3025, 3.394, 2.183), (0.2195, 3.608, 2.087), (-0.007103, 3.712, 2.052), (-0.2388, 3.625, 2.094), (-0.3441, 3.41, 2.192), (-0.2638, 3.207, 2.278), (-0.02006, 3.495, 3.035), (0.2116, 3.581, 2.995), (0.3159, 3.762, 2.929), (0.2264, 3.958, 2.86), (-0.004136, 4.059, 2.826), (-0.2348, 3.972, 2.866), (-0.335, 3.774, 2.936), (-0.2479, 3.586, 2.998), (0.002145, 3.519, 3.192), (0.277, 3.621, 3.145), (0.4042, 3.818, 3.086), (0.291, 4.079, 2.979), (0.05352, 4.121, 2.938), (-0.2438, 4.079, 3.036), (-0.3446, 3.844, 3.06), (-0.2341, 3.596, 3.156), (-0.0302, 3.667, 3.354), (0.1927, 3.735, 3.328), (0.2171, 3.894, 3.252), (0.1447, 4.06, 3.182), (0.01806, 4.135, 3.16), (-0.1311, 4.081, 3.156), (-0.2035, 3.915, 3.226), (-0.1312, 3.749, 3.296), (-0.09343, -4.058, 2.558), (-0.2521, -4.01, 2.603), (-0.02185, -4.179, 2.45), (-0.07954, -4.301, 2.342), (-0.2328, -4.353, 2.296), (-0.3916, -4.304, 2.341), (-0.4629, -4.183, 2.449), (-0.4051, -4.061, 2.557), (-0.04052, 3.114, 2.315), (0.1927, 3.2, 2.274)], [], [(0, 1, 3, 2), (2, 3, 5, 4), (4, 5, 7, 6), (6, 7, 9, 8), (8, 9, 11, 10), (10, 11, 13, 12), (1, 15, 23, 17), (12, 13, 15, 14), (14, 15, 1, 0), (6, 8, 28, 27), (23, 22, 38, 39), (3, 1, 17, 16), (7, 5, 18, 19), (13, 11, 21, 22), (9, 7, 19, 20), (15, 13, 22, 23), (5, 3, 16, 18), (11, 9, 20, 21), (29, 30, 46, 45), (12, 14, 31, 30), (2, 4, 26, 25), (8, 10, 29, 28), (14, 0, 24, 31), (0, 2, 25, 24), (4, 6, 27, 26), (10, 12, 30, 29), (33, 39, 79, 73), (21, 20, 36, 37), (19, 18, 34, 35), (16, 17, 33, 32), (17, 23, 39, 33), (22, 21, 37, 38), (20, 19, 35, 36), (18, 16, 32, 34), (44, 45, 53, 52), (27, 28, 44, 43), (25, 26, 42, 41), (30, 31, 47, 46), (28, 29, 45, 44), (26, 27, 43, 42), (24, 25, 41, 40), (31, 24, 40, 47), (54, 55, 63, 62), (42, 43, 51, 50), (40, 41, 49, 48), (47, 40, 48, 55), (45, 46, 54, 53), (43, 44, 52, 51), (41, 42, 50, 49), (46, 47, 55, 54), (61, 62, 70, 69), (52, 53, 61, 60), (50, 51, 59, 58), (48, 49, 57, 56), (55, 48, 56, 63), (53, 54, 62, 61), (51, 52, 60, 59), (49, 50, 58, 57), (64, 65, 66, 67, 68, 69, 70, 71), (59, 60, 68, 67), (57, 58, 66, 65), (62, 63, 71, 70), (60, 61, 69, 68), (58, 59, 67, 66), (56, 57, 65, 64), (63, 56, 64, 71), (72, 73, 79, 78, 77, 76, 75, 74), (38, 37, 77, 78), (36, 35, 75, 76), (34, 32, 72, 74), (39, 38, 78, 79), (37, 36, 76, 77), (35, 34, 74, 75), (32, 33, 73, 72), (41, 40, 80, 81)])
_uv = me_banana.uv_layers.new(name='UVMap')
_uv.uv.foreach_set('vector', [0.3118, 0.4387, 0.3289, 0.5804, 0.2507, 0.5914, 0.2309, 0.4362, 0.2309, 0.4362, 0.2507, 0.5914, 0.1747, 0.6134, 0.1529, 0.4239, 0.1529, 0.4239, 0.1747, 0.6134, 0.1025, 0.6396, 0.07958, 0.4094, 0.07958, 0.4094, 0.1025, 0.6396, 0.02945, 0.6666, 0.0, 0.3995, 0.3446, 0.5937, 0.3607, 0.3239, 0.4406, 0.3443, 0.4232, 0.575, 0.4232, 0.575, 0.4406, 0.3443, 0.5147, 0.3667, 0.498, 0.5561, 0.6631, 0.4035, 0.5872, 0.3885, 0.6143, 0.204, 0.6728, 0.2152, 0.498, 0.5561, 0.5147, 0.3667, 0.5872, 0.3885, 0.5713, 0.5427, 0.5713, 0.5427, 0.5872, 0.3885, 0.6631, 0.4035, 0.6475, 0.5462, 0.07958, 0.4094, 0.0, 0.3995, 0.06727, 0.2069, 0.1165, 0.2396, 0.6143, 0.204, 0.5618, 0.1781, 0.623, 0.05399, 0.6473, 0.06774, 0.2507, 0.5914, 0.3289, 0.5804, 0.341, 0.7658, 0.2821, 0.7784, 0.1025, 0.6396, 0.1747, 0.6134, 0.2285, 0.8057, 0.1811, 0.8399, 0.5147, 0.3667, 0.4406, 0.3443, 0.5133, 0.1446, 0.5618, 0.1781, 0.02945, 0.6666, 0.1025, 0.6396, 0.1811, 0.8399, 0.1358, 0.8783, 0.5872, 0.3885, 0.5147, 0.3667, 0.5618, 0.1781, 0.6143, 0.204, 0.1747, 0.6134, 0.2507, 0.5914, 0.2821, 0.7784, 0.2285, 0.8057, 0.4406, 0.3443, 0.3607, 0.3239, 0.4658, 0.1067, 0.5133, 0.1446, 0.4658, 0.7523, 0.517, 0.7202, 0.5668, 0.8625, 0.5445, 0.8834, 0.498, 0.5561, 0.5713, 0.5427, 0.565, 0.7004, 0.517, 0.7202, 0.2309, 0.4362, 0.1529, 0.4239, 0.1661, 0.2686, 0.2187, 0.2853, 0.3446, 0.5937, 0.4232, 0.575, 0.4658, 0.7523, 0.4144, 0.7851, 0.5713, 0.5427, 0.6475, 0.5462, 0.6256, 0.6977, 0.565, 0.7004, 0.3118, 0.4387, 0.2309, 0.4362, 0.2187, 0.2853, 0.2808, 0.2891, 0.1529, 0.4239, 0.07958, 0.4094, 0.1165, 0.2396, 0.1661, 0.2686, 0.4232, 0.575, 0.498, 0.5561, 0.517, 0.7202, 0.4658, 0.7523, 0.675, 0.07197, 0.6473, 0.06774, 0.6566, 0.03917, 0.6752, 0.04182, 0.5133, 0.1446, 0.4658, 0.1067, 0.5883, 0.01062, 0.6032, 0.03415, 0.1811, 0.8399, 0.2285, 0.8057, 0.2931, 0.9275, 0.2738, 0.9467, 0.2821, 0.7784, 0.341, 0.7658, 0.3446, 0.9062, 0.3172, 0.9127, 0.6728, 0.2152, 0.6143, 0.204, 0.6473, 0.06774, 0.675, 0.07197, 0.5618, 0.1781, 0.5133, 0.1446, 0.6032, 0.03415, 0.623, 0.05399, 0.1358, 0.8783, 0.1811, 0.8399, 0.2738, 0.9467, 0.2591, 0.9693, 0.2285, 0.8057, 0.2821, 0.7784, 0.3172, 0.9127, 0.2931, 0.9275, 0.5234, 0.903, 0.5445, 0.8834, 0.6033, 0.9553, 0.584, 0.9753, 0.1165, 0.2396, 0.06727, 0.2069, 0.1747, 0.09211, 0.1937, 0.1127, 0.2187, 0.2853, 0.1661, 0.2686, 0.2132, 0.1331, 0.2343, 0.1505, 0.517, 0.7202, 0.565, 0.7004, 0.5894, 0.8456, 0.5668, 0.8625, 0.4144, 0.7851, 0.4658, 0.7523, 0.5445, 0.8834, 0.5234, 0.903, 0.1661, 0.2686, 0.1165, 0.2396, 0.1937, 0.1127, 0.2132, 0.1331, 0.2808, 0.2891, 0.2187, 0.2853, 0.2343, 0.1505, 0.261, 0.1563, 0.565, 0.7004, 0.6256, 0.6977, 0.6165, 0.8353, 0.5894, 0.8456, 0.6205, 0.9393, 0.6378, 0.9257, 0.649, 0.9369, 0.6271, 0.9505, 0.2132, 0.1331, 0.1937, 0.1127, 0.2614, 0.04457, 0.2781, 0.06259, 0.2557, 0.1702, 0.2343, 0.1505, 0.2952, 0.07939, 0.3163, 0.09855, 0.5894, 0.8456, 0.6165, 0.8353, 0.6614, 0.9134, 0.6378, 0.9257, 0.5445, 0.8834, 0.5668, 0.8625, 0.6205, 0.9393, 0.6033, 0.9553, 0.1937, 0.1127, 0.1747, 0.09211, 0.2433, 0.02125, 0.2614, 0.04457, 0.2343, 0.1505, 0.2132, 0.1331, 0.2781, 0.06259, 0.2952, 0.07939, 0.5668, 0.8625, 0.5894, 0.8456, 0.6378, 0.9257, 0.6205, 0.9393, 0.6159, 0.9696, 0.6271, 0.9505, 0.6419, 0.9699, 0.6239, 0.984, 0.584, 0.9753, 0.6033, 0.9553, 0.6159, 0.9696, 0.5917, 0.9905, 0.2781, 0.06259, 0.2614, 0.04457, 0.2756, 0.03314, 0.2897, 0.05062, 0.3163, 0.09855, 0.2952, 0.07939, 0.3041, 0.06472, 0.328, 0.08512, 0.6378, 0.9257, 0.6614, 0.9134, 0.6724, 0.9281, 0.649, 0.9369, 0.6033, 0.9553, 0.6205, 0.9393, 0.6271, 0.9505, 0.6159, 0.9696, 0.2614, 0.04457, 0.2433, 0.02125, 0.259, 0.01533, 0.2756, 0.03314, 0.2952, 0.07939, 0.2781, 0.06259, 0.2897, 0.05062, 0.3041, 0.06472, 0.6812, 0.001577, 0.7055, 0.0, 0.7147, 0.01616, 0.7147, 0.03635, 0.7056, 0.04893, 0.6891, 0.0499, 0.6752, 0.03533, 0.6752, 0.01514, 0.2756, 0.03314, 0.259, 0.01533, 0.2817, 0.0, 0.2915, 0.01516, 0.3041, 0.06472, 0.2897, 0.05062, 0.309, 0.0317, 0.3232, 0.04835, 0.6271, 0.9505, 0.649, 0.9369, 0.6601, 0.9571, 0.6419, 0.9699, 0.5917, 0.9905, 0.6159, 0.9696, 0.6239, 0.984, 0.6155, 1.0, 0.2897, 0.05062, 0.2756, 0.03314, 0.2915, 0.01516, 0.309, 0.0317, 0.328, 0.08512, 0.3041, 0.06472, 0.3232, 0.04835, 0.3446, 0.0653, 0.649, 0.9369, 0.6724, 0.9281, 0.6752, 0.9524, 0.6601, 0.9571, 0.7173, 0.08156, 0.705, 0.0945, 0.6875, 0.09438, 0.6752, 0.08127, 0.6752, 0.06285, 0.6875, 0.0499, 0.705, 0.05, 0.7173, 0.06312, 0.623, 0.05399, 0.6032, 0.03415, 0.6248, 0.01636, 0.6393, 0.03015, 0.2591, 0.9693, 0.2738, 0.9467, 0.296, 0.9624, 0.2869, 0.9787, 0.2931, 0.9275, 0.3172, 0.9127, 0.3258, 0.9394, 0.3092, 0.9489, 0.6473, 0.06774, 0.623, 0.05399, 0.6393, 0.03015, 0.6566, 0.03917, 0.6032, 0.03415, 0.5883, 0.01062, 0.6153, 0.0, 0.6248, 0.01636, 0.2738, 0.9467, 0.2931, 0.9275, 0.3092, 0.9489, 0.296, 0.9624, 0.3172, 0.9127, 0.3446, 0.9062, 0.3438, 0.9353, 0.3258, 0.9394, 0.6752, 0.0945, 0.7039, 0.0945, 0.7039, 0.09501, 0.6752, 0.09501])
me_banana.use_remesh_fix_poles = True
me_banana.use_remesh_preserve_attributes = False
me_banana.use_mirror_vertex_groups = False
me_banana.update()
me_apple = bpy.data.meshes.new('Apple')
me_apple.from_pydata([(-1.459e-08, 0.1766, 1.755), (2e-16, 0.8046, 1.363), (2e-16, 0.9386, 0.901), (2e-16, 0.8046, 0.4393), (-1.483e-08, 0.1399, 0.04243), (0.3909, 0.2503, 1.701), (0.6771, 0.4785, 1.363), (0.7818, 0.5621, 0.901), (0.6771, 0.4785, 0.4393), (0.1574, 0.06408, 0.04243), (0.232, -0.1144, 1.755), (0.8443, -0.2541, 1.363), (0.9749, -0.2839, 0.901), (0.8443, -0.2541, 0.4393), (0.1962, -0.1062, 0.04243), (0.1032, -0.2758, 1.755), (0.3758, -0.8417, 1.363), (0.4339, -0.9624, 0.901), (0.3758, -0.8417, 0.4393), (0.08732, -0.2427, 0.04243), (2e-16, -0.06141, 0.07901), (-0.1032, -0.2758, 1.755), (-0.3758, -0.8417, 1.363), (-0.4339, -0.9624, 0.901), (-0.3758, -0.8417, 0.4393), (-0.08732, -0.2427, 0.04243), (-0.232, -0.1144, 1.755), (-0.8443, -0.2541, 1.363), (-0.9749, -0.2839, 0.901), (-0.8443, -0.2541, 0.4393), (-0.1962, -0.1062, 0.04243), (-0.186, 0.08696, 1.755), (-0.6771, 0.4785, 1.363), (-0.7818, 0.5621, 0.901), (-0.6771, 0.4785, 0.4393), (-0.1574, 0.06408, 0.04243), (0.186, 0.08696, 1.755), (2e-16, 0.4386, 1.701), (0.4875, -0.1727, 1.701), (0.2169, -0.5119, 1.701), (-0.2169, -0.5119, 1.701), (-0.4875, -0.1727, 1.701), (-0.3909, 0.2503, 1.701), (0.3909, 0.2503, 0.1012), (2e-16, 0.4386, 0.1012), (0.4875, -0.1727, 0.1012), (0.2169, -0.5119, 0.1012), (-0.2169, -0.5119, 0.1012), (-0.4875, -0.1727, 0.1012), (-0.3909, 0.2503, 0.1012), (0.02678, -0.04005, 1.712), (-9.191e-08, -0.02715, 1.712), (0.0334, -0.06903, 1.712), (0.01486, -0.09227, 1.712), (-0.01486, -0.09227, 1.712), (-0.0334, -0.06903, 1.712), (-0.02679, -0.04005, 1.712), (0.08335, 0.0565, 1.97), (0.1054, 0.07917, 1.985), (0.07655, 0.08581, 1.988), (0.1177, 0.0538, 1.975), (0.1042, 0.02881, 1.967), (0.07512, 0.02301, 1.965), (0.05228, 0.04078, 1.972), (0.05292, 0.06873, 1.982)], [], [(44, 3, 8, 43), (2, 1, 6, 7), (51, 56, 64, 59), (20, 4, 9), (3, 2, 7, 8), (1, 37, 5, 6), (52, 50, 58, 60), (20, 9, 14), (8, 7, 12, 13), (6, 5, 38, 11), (43, 8, 13, 45), (7, 6, 11, 12), (20, 14, 19), (13, 12, 17, 18), (11, 38, 39, 16), (45, 13, 18, 46), (12, 11, 16, 17), (54, 53, 61, 62), (20, 19, 25), (18, 17, 23, 24), (16, 39, 40, 22), (46, 18, 24, 47), (17, 16, 22, 23), (56, 55, 63, 64), (20, 25, 30), (24, 23, 28, 29), (22, 40, 41, 27), (47, 24, 29, 48), (23, 22, 27, 28), (50, 51, 59, 58), (29, 28, 33, 34), (27, 41, 42, 32), (48, 29, 34, 49), (28, 27, 32, 33), (53, 52, 60, 61), (20, 30, 35), (32, 42, 37, 1), (49, 34, 3, 44), (33, 32, 1, 2), (55, 54, 62, 63), (20, 35, 4), (34, 33, 2, 3), (0, 36, 5, 37), (36, 10, 38, 5), (10, 15, 39, 38), (15, 21, 40, 39), (21, 26, 41, 40), (26, 31, 42, 41), (31, 0, 37, 42), (9, 4, 44, 43), (14, 9, 43, 45), (19, 14, 45, 46), (25, 19, 46, 47), (30, 25, 47, 48), (35, 30, 48, 49), (4, 35, 49, 44), (51, 50, 36, 0), (50, 52, 10, 36), (52, 53, 15, 10), (53, 54, 21, 15), (54, 55, 26, 21), (55, 56, 31, 26), (56, 51, 0, 31), (59, 57, 58), (58, 57, 60), (60, 57, 61), (61, 57, 62), (62, 57, 63), (63, 57, 64), (64, 57, 59)])
_uv = me_apple.uv_layers.new(name='UVMap')
_uv.uv.foreach_set('vector', [0.7143, 0.1667, 0.7143, 0.3333, 0.5714, 0.3333, 0.5714, 0.1667, 0.7143, 0.5, 0.7143, 0.6667, 0.5714, 0.6667, 0.5714, 0.5, 0.7711, 0.9666, 0.8003, 0.9666, 0.8003, 0.9666, 0.7711, 0.9666, 0.6429, 0.0, 0.757, 0.06707, 0.5288, 0.06707, 0.7143, 0.3333, 0.7143, 0.5, 0.5714, 0.5, 0.5714, 0.3333, 0.7143, 0.6667, 0.7143, 0.8333, 0.5714, 0.8333, 0.5714, 0.6667, 0.3722, 0.9666, 0.515, 0.9666, 0.515, 0.9666, 0.3722, 0.9666, 0.5, 0.0, 0.5288, 0.06707, 0.3859, 0.06707, 0.5714, 0.3333, 0.5714, 0.5, 0.4286, 0.5, 0.4286, 0.3333, 0.5714, 0.6667, 0.5714, 0.8333, 0.4286, 0.8333, 0.4286, 0.6667, 0.5714, 0.1667, 0.5714, 0.3333, 0.4286, 0.3333, 0.4286, 0.1667, 0.5714, 0.5, 0.5714, 0.6667, 0.4286, 0.6667, 0.4286, 0.5, 0.3571, 0.0, 0.3859, 0.06707, 0.243, 0.06707, 0.4286, 0.3333, 0.4286, 0.5, 0.2857, 0.5, 0.2857, 0.3333, 0.4286, 0.6667, 0.4286, 0.8333, 0.2857, 0.8333, 0.2857, 0.6667, 0.4286, 0.1667, 0.4286, 0.3333, 0.2857, 0.3333, 0.2857, 0.1667, 0.4286, 0.5, 0.4286, 0.6667, 0.2857, 0.6667, 0.2857, 0.5, 0.08606, 0.9666, 0.2293, 0.9666, 0.2293, 0.9666, 0.08606, 0.9666, 0.2143, 0.0, 0.243, 0.06707, 0.1002, 0.06707, 0.2857, 0.3333, 0.2857, 0.5, 0.1429, 0.5, 0.1429, 0.3333, 0.2857, 0.6667, 0.2857, 0.8333, 0.1429, 0.8333, 0.1429, 0.6667, 0.2857, 0.1667, 0.2857, 0.3333, 0.1429, 0.3333, 0.1429, 0.1667, 0.2857, 0.5, 0.2857, 0.6667, 0.1429, 0.6667, 0.1429, 0.5, 0.8003, 0.9666, 0.9436, 0.9666, 0.9436, 0.9666, 0.8003, 0.9666, 0.07143, 0.0, 0.1002, 0.06707, 0.04268, 0.06707, 0.1429, 0.3333, 0.1429, 0.5, 5.96e-08, 0.5, 5.96e-08, 0.3333, 0.1429, 0.6667, 0.1429, 0.8333, 5.96e-08, 0.8333, 5.96e-08, 0.6667, 0.1429, 0.1667, 0.1429, 0.3333, 5.96e-08, 0.3333, 0.0, 0.1667, 0.1429, 0.5, 0.1429, 0.6667, 5.96e-08, 0.6667, 5.96e-08, 0.5, 0.515, 0.9666, 0.7711, 0.9666, 0.7711, 0.9666, 0.515, 0.9666, 1.0, 0.3333, 1.0, 0.5, 0.8571, 0.5, 0.8571, 0.3333, 1.0, 0.6667, 1.0, 0.8333, 0.8571, 0.8333, 0.8571, 0.6667, 1.0, 0.1667, 1.0, 0.3333, 0.8571, 0.3333, 0.8571, 0.1667, 1.0, 0.5, 1.0, 0.6667, 0.8571, 0.6667, 0.8571, 0.5, 0.2293, 0.9666, 0.3722, 0.9666, 0.3722, 0.9666, 0.2293, 0.9666, 0.9286, 0.0, 0.9573, 0.06707, 0.8145, 0.06707, 0.8571, 0.6667, 0.8571, 0.8333, 0.7143, 0.8333, 0.7143, 0.6667, 0.8571, 0.1667, 0.8571, 0.3333, 0.7143, 0.3333, 0.7143, 0.1667, 0.8571, 0.5, 0.8571, 0.6667, 0.7143, 0.6667, 0.7143, 0.5, 0.05679, 0.9666, 0.08606, 0.9666, 0.08606, 0.9666, 0.05679, 0.9666, 0.7857, 0.0, 0.8145, 0.06707, 0.757, 0.06707, 0.8571, 0.3333, 0.8571, 0.5, 0.7143, 0.5, 0.7143, 0.3333, 0.7538, 0.9255, 0.5319, 0.9255, 0.5714, 0.8333, 0.7143, 0.8333, 0.5319, 0.9255, 0.3891, 0.9255, 0.4286, 0.8333, 0.5714, 0.8333, 0.3891, 0.9255, 0.2462, 0.9255, 0.2857, 0.8333, 0.4286, 0.8333, 0.2462, 0.9255, 0.1034, 0.9255, 0.1429, 0.8333, 0.2857, 0.8333, 0.1034, 0.9255, 0.03948, 0.9255, 5.96e-08, 0.8333, 0.1429, 0.8333, 0.9605, 0.9255, 0.8177, 0.9255, 0.8571, 0.8333, 1.0, 0.8333, 0.8177, 0.9255, 0.7538, 0.9255, 0.7143, 0.8333, 0.8571, 0.8333, 0.5288, 0.06707, 0.757, 0.06707, 0.7143, 0.1667, 0.5714, 0.1667, 0.3859, 0.06707, 0.5288, 0.06707, 0.5714, 0.1667, 0.4286, 0.1667, 0.243, 0.06707, 0.3859, 0.06707, 0.4286, 0.1667, 0.2857, 0.1667, 0.1002, 0.06707, 0.243, 0.06707, 0.2857, 0.1667, 0.1429, 0.1667, 0.04268, 0.06707, 0.1002, 0.06707, 0.1429, 0.1667, 0.0, 0.1667, 0.8145, 0.06707, 0.9573, 0.06707, 1.0, 0.1667, 0.8571, 0.1667, 0.757, 0.06707, 0.8145, 0.06707, 0.8571, 0.1667, 0.7143, 0.1667, 0.7711, 0.9666, 0.515, 0.9666, 0.5319, 0.9255, 0.7538, 0.9255, 0.515, 0.9666, 0.3722, 0.9666, 0.3891, 0.9255, 0.5319, 0.9255, 0.3722, 0.9666, 0.2293, 0.9666, 0.2462, 0.9255, 0.3891, 0.9255, 0.2293, 0.9666, 0.08606, 0.9666, 0.1034, 0.9255, 0.2462, 0.9255, 0.08606, 0.9666, 0.05679, 0.9666, 0.03948, 0.9255, 0.1034, 0.9255, 0.9436, 0.9666, 0.8003, 0.9666, 0.8177, 0.9255, 0.9605, 0.9255, 0.8003, 0.9666, 0.7711, 0.9666, 0.7538, 0.9255, 0.8177, 0.9255, 0.7711, 0.9666, 0.6429, 1.0, 0.515, 0.9666, 0.515, 0.9666, 0.5, 1.0, 0.3722, 0.9666, 0.3722, 0.9666, 0.3571, 1.0, 0.2293, 0.9666, 0.2293, 0.9666, 0.2143, 1.0, 0.08606, 0.9666, 0.08606, 0.9666, 0.07143, 1.0, 0.05679, 0.9666, 0.9436, 0.9666, 0.9286, 1.0, 0.8003, 0.9666, 0.8003, 0.9666, 0.7857, 1.0, 0.7711, 0.9666])
me_apple.use_remesh_fix_poles = True
me_apple.use_remesh_preserve_attributes = False
me_apple.use_mirror_vertex_groups = False
me_apple.update()

# ---- objects
ob_pumking = bpy.data.objects.new('Pumking', me_pumking)
ob_barell = bpy.data.objects.new('Barell', me_barell)
ob_cup = bpy.data.objects.new('Cup', me_cup)
ob_cheese = bpy.data.objects.new('Cheese', me_cheese)
ob_piece_of_cheese = bpy.data.objects.new('Piece_of_cheese', me_piece_of_cheese_001)
ob_banana = bpy.data.objects.new('Banana', me_banana)
ob_apple = bpy.data.objects.new('Apple', me_apple)

# ---- transforms, parenting, visibility, modifiers, constraints
ob_pumking.location = (0.0, 0.0, 0.0)
ob_pumking.scale = (0.3603, 0.3603, 0.72)
ob_pumking.lineart.crease_threshold = 0.0
_m = ob_pumking.modifiers.new('Auto Smooth', 'NODES')
_m.node_group = ng_auto_smooth
_gi = [s.identifier for s in ng_auto_smooth.interface.items_tree if s.item_type == 'SOCKET' and s.in_out == 'INPUT']
_m[_gi[1]] = 0.5236  # Angle
ob_barell.location = (-12.55, 7.85, 0.0)
ob_barell.lineart.crease_threshold = 0.0
ob_cup.location = (-12.55, 4.45, 0.0)
ob_cup.lineart.crease_threshold = 0.0
ob_cheese.location = (-12.55, 0.0, 0.0)
ob_cheese.lineart.crease_threshold = 0.0
ob_piece_of_cheese.location = (-12.55, 2.48, 0.0)
ob_piece_of_cheese.lineart.crease_threshold = 0.0
ob_banana.location = (-12.55, 13.88, 0.0)
ob_banana.lineart.crease_threshold = 0.0
ob_apple.location = (-12.53, -5.143, 0.0)
ob_apple.lineart.crease_threshold = 0.0

# ---- collection membership
col_collection.objects.link(ob_pumking)
col_collection.objects.link(ob_barell)
col_collection.objects.link(ob_cup)
col_collection.objects.link(ob_cheese)
col_collection.objects.link(ob_piece_of_cheese)
col_collection.objects.link(ob_banana)
col_collection.objects.link(ob_apple)

# ---- scene / render settings (as saved in the file)
scene.frame_start = 1; scene.frame_end = 250; scene.frame_set(4)
scene.render.engine = 'BLENDER_EEVEE_NEXT'
scene.cycles.use_denoising = False
scene.cycles.samples = 128
scene.cycles.sampling_pattern = 'TABULATED_SOBOL'
scene.cycles.use_adaptive_sampling = False
scene.cycles.use_light_tree = False
scene.view_settings.view_transform = 'Filmic'
bpy.context.view_layer.update()

# ---- added for rendering (the .blend has no active camera and no usable light): camera, sun
cam_auto = bpy.data.cameras.new('AutoCamera')
cam_auto.lens = 50.0
cam_auto.sensor_width = 36.0
cam_auto.clip_end = 1000.0
ob_auto_camera = bpy.data.objects.new('AutoCamera', cam_auto)
scene.collection.objects.link(ob_auto_camera)
ob_auto_camera.location = (20.0051, -25.7349, 22.5307)
ob_auto_camera.rotation_euler = (1.09748, -7.21219e-08, 0.694738)
scene.camera = ob_auto_camera
light_auto_sun = bpy.data.lights.new('AutoSun', 'SUN')
light_auto_sun.energy = 3.0
light_auto_sun.angle = 0.0523599
ob_auto_sun = bpy.data.objects.new('AutoSun', light_auto_sun)
scene.collection.objects.link(ob_auto_sun)
ob_auto_sun.rotation_euler = (0.872665, 0.174533, 0.523599)
bpy.context.view_layer.update()
